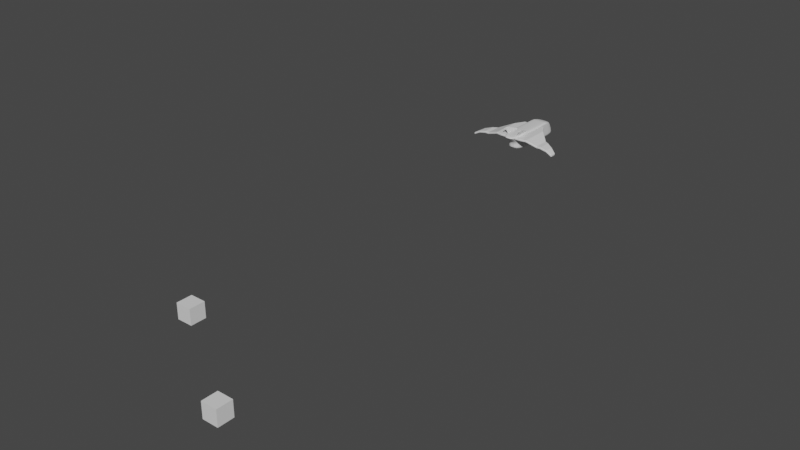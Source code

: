 # Source: LowPolyJet.blend  (saved by Blender 2.93.20; exported with 4.5.12 LTS)
import bpy
from mathutils import Matrix  # noqa: F401  (used for matrix-valued properties, if any)

bpy.ops.wm.read_factory_settings(use_empty=True)
scene = bpy.context.scene
scene.name = 'Scene'

# ---- collections
col_collection = bpy.data.collections.new('Collection'); scene.collection.children.link(col_collection)

# ---- materials (node trees are filled in below, after node groups)
mat_material = bpy.data.materials.new('Material')
mat_material.alpha_threshold = 0.0
mat_material.use_transparent_shadow = False
mat_material.line_color = (0.0, 0.0, 0.0, 1.0)

# ---- material node trees
mat_material.use_nodes = True; mat_material.node_tree.nodes.clear()
_N = mat_material.node_tree.nodes; _L = mat_material.node_tree.links
n0 = _N.new('ShaderNodeOutputMaterial'); n0.name = 'Material Output'; n0.location = (300, 300)
n1 = _N.new('ShaderNodeBsdfPrincipled'); n1.name = 'Principled BSDF'; n1.location = (10, 300)
n1.distribution = 'GGX'
n1.subsurface_method = 'BURLEY'
n1.inputs[2].default_value = 0.4
n1.inputs[3].default_value = 1.45
n1.inputs[27].default_value = (0.0, 0.0, 0.0, 1.0)
n1.inputs[28].default_value = 1.0
_L.new(n1.outputs[0], n0.inputs[0])
n0.is_active_output = True

# ---- world
world_world = bpy.data.worlds.new('World'); scene.world = world_world
world_world.use_nodes = True; world_world.node_tree.nodes.clear()
_N = world_world.node_tree.nodes; _L = world_world.node_tree.links
n0 = _N.new('ShaderNodeOutputWorld'); n0.name = 'World Output'; n0.location = (300, 300)
n1 = _N.new('ShaderNodeBackground'); n1.name = 'Background'; n1.location = (10, 300)
n1.inputs[0].default_value = (0.05088, 0.05088, 0.05088, 1.0)
_L.new(n1.outputs[0], n0.inputs[0])
n0.is_active_output = True
world_world.color = (0.05088, 0.05088, 0.05088)
world_world.use_sun_shadow = False
world_world.sun_shadow_jitter_overblur = 0.0

# ---- meshes
me_cube = bpy.data.meshes.new('Cube')
me_cube.from_pydata([(0.6293, 4.07, 0.7946), (0.6293, 5.091, -0.7369), (0.6293, -0.38, 0.8248), (0.6293, 0.3111, -0.7369), (0.6992, 4.503, 0.6498), (0.6992, -0.7064, 0.6024), (0.6992, 5.184, -0.3578), (0.6992, -0.06648, -0.4023), (0.6992, 2.867, 0.8106), (0.6992, 3.261, -0.771), (0.839, 2.985, 0.5852), (0.839, 3.249, -0.3934), (0.6992, 4.885, 0.3147), (0.6992, -0.1945, 0.134), (0.839, 3.163, 0.1649), (-0.6293, 4.07, 0.7946), (-0.6293, 5.091, -0.7369), (-0.6293, -0.38, 0.8248), (-0.6293, 0.3111, -0.7369), (-0.6992, 4.503, 0.6498), (-0.6992, -0.7064, 0.6024), (-0.6992, 5.184, -0.3578), (-0.6992, -0.06648, -0.4023), (-0.6992, 2.867, 0.8106), (-0.6992, 3.261, -0.771), (-0.839, 2.985, 0.5852), (-0.839, 3.249, -0.3934), (-0.6992, 4.885, 0.3147), (-0.6992, -0.1945, 0.134), (-0.839, 3.163, 0.1649), (-1.863e-09, 5.245, -0.771), (1.863e-09, -0.8343, 0.8509), (0.0, -0.06648, -0.771), (-1.863e-09, 4.062, 0.8118), (-1.863e-09, 4.662, 0.6681), (-2.095e-09, -1.589, 0.6112), (-9.313e-10, -0.8216, -0.4023), (0.0, 5.479, -0.3489), (6.985e-10, 3.261, -0.839), (0.0, 2.847, 0.8497), (-2.095e-09, -0.9751, 0.1358), (-1.863e-09, 5.12, 0.3527), (0.6977, 5.216, -0.5004), (0.6872, 5.211, -0.6128), (0.6614, 5.161, -0.6927), (0.6977, -0.0584, -0.5191), (0.6872, -0.001813, -0.6184), (0.6614, 0.1378, -0.6933), (0.6977, 2.012, 0.8184), (0.6872, 1.05, 0.8256), (0.6614, 0.1827, 0.8278), (0.2064, -0.0584, -0.7702), (0.393, -0.001813, -0.7651), (0.5407, 0.1378, -0.7526), (0.2064, 4.063, 0.8114), (0.393, 4.064, 0.8089), (0.5407, 4.067, 0.8026), (0.6977, 3.973, -0.7702), (0.6872, 4.516, -0.7651), (0.6614, 4.889, -0.7526), (0.6614, 4.145, 0.7757), (0.6872, 4.255, 0.7431), (0.6977, 4.38, 0.7002), (0.6614, -0.5866, 0.8003), (0.6872, -0.7405, 0.754), (0.6977, -0.7706, 0.6873), (0.2076, 4.659, 0.6678), (0.402, 4.642, 0.6658), (0.5703, 4.595, 0.6604), (0.8369, 2.093, 0.5826), (0.8216, 1.08, 0.5869), (0.78, 0.09638, 0.5946), (0.6992, 4.972, 0.1623), (0.6992, 5.055, -0.01144), (0.6992, 5.128, -0.1902), (0.6992, -0.1205, -0.002147), (0.6992, -0.08248, -0.1396), (0.6992, -0.06848, -0.2743), (0.8369, 2.394, -0.3985), (0.8216, 1.481, -0.4012), (0.78, 0.6224, -0.4021), (0.2076, 5.474, -0.3491), (0.402, 5.442, -0.3501), (0.5703, 5.354, -0.3527), (0.6614, 3.987, 0.7996), (0.6872, 3.802, 0.8036), (0.6977, 3.453, 0.8063), (0.6614, 0.7826, -0.7526), (0.6872, 1.531, -0.7651), (0.6977, 2.405, -0.7702), (0.78, 4.345, 0.6332), (0.8216, 4.075, 0.6141), (0.8369, 3.639, 0.5967), (0.78, 4.905, -0.3659), (0.8216, 4.499, -0.3756), (0.8369, 3.953, -0.3853), (0.8369, 3.256, -0.5159), (0.8216, 3.259, -0.6217), (0.78, 3.261, -0.7076), (0.839, 3.196, 0.02849), (0.839, 3.22, -0.1146), (0.839, 3.237, -0.2575), (0.78, 2.886, 0.7741), (0.8216, 2.912, 0.7238), (0.8369, 2.945, 0.6605), (0.2076, 2.847, 0.8491), (0.402, 2.849, 0.8448), (0.5703, 2.855, 0.8332), (0.6992, 4.612, 0.5931), (0.6992, 4.709, 0.524), (0.6992, 4.798, 0.4339), (0.6992, -0.5904, 0.502), (0.6992, -0.4504, 0.3888), (0.6992, -0.3104, 0.2653), (0.839, 3.03, 0.4984), (0.839, 3.077, 0.3998), (0.839, 3.123, 0.2888), (0.78, 4.66, 0.2804), (0.8216, 4.317, 0.2391), (0.8369, 3.828, 0.1982), (0.8369, 2.32, 0.1445), (0.8216, 1.396, 0.1352), (0.78, 0.5167, 0.133), (0.2076, 5.117, 0.3521), (0.402, 5.091, 0.3479), (0.5703, 5.021, 0.3367), (0.5407, 5.161, -0.7526), (0.393, 5.218, -0.7651), (0.2064, 5.241, -0.7702), (0.5407, -0.5886, 0.8368), (0.393, -0.7565, 0.8464), (0.2064, -0.8246, 0.8503), (0.5703, -1.217, 0.6075), (0.402, -1.479, 0.6101), (0.2076, -1.576, 0.6111), (0.5703, -0.503, -0.4023), (0.402, -0.7272, -0.4023), (0.2076, -0.8098, -0.4023), (0.5703, 3.261, -0.8103), (0.402, 3.261, -0.8305), (0.2076, 3.261, -0.838), (0.5703, -0.6458, 0.1351), (0.402, -0.8775, 0.1356), (0.2076, -0.9629, 0.1358), (-6.519e-09, 5.225, 0.1959), (-1.397e-09, 5.324, 0.01441), (1.397e-09, 5.411, -0.1734), (-2.794e-09, -0.8863, -0.001397), (-2.328e-09, -0.8408, -0.1393), (-1.397e-09, -0.824, -0.2742), (0.0, 3.936, 0.8277), (-2.794e-09, 3.75, 0.837), (-4.657e-09, 3.416, 0.8431), (0.0, 4.954, -0.8103), (-4.657e-09, 4.536, -0.8305), (-1.164e-09, 3.976, -0.838), (-6.519e-09, 5.516, -0.4972), (-1.397e-09, 5.504, -0.6161), (3.492e-09, 5.421, -0.7069), (-2.794e-09, -0.8098, -0.5197), (-2.328e-09, -0.7272, -0.6228), (-3.492e-09, -0.503, -0.7078), (-2.794e-09, -1.45, 0.5093), (-2.328e-09, -1.282, 0.3941), (4.657e-10, -1.114, 0.2687), (-6.519e-09, 4.793, 0.6187), (-1.397e-09, 4.909, 0.5563), (-4.657e-10, 5.016, 0.471), (3.492e-09, 4.201, 0.7865), (-1.863e-09, 4.355, 0.7529), (-4.657e-10, 4.513, 0.7128), (-5.588e-09, 2.399, -0.838), (0.0, 1.482, -0.8305), (0.0, 0.6226, -0.8103), (-3.492e-09, -1.357, 0.8181), (1.863e-09, -1.61, 0.7667), (4.657e-10, -1.664, 0.6975), (-3.725e-09, 1.996, 0.8587), (0.0, 0.9887, 0.8658), (0.0, -0.01016, 0.8652), (-0.6977, 5.216, -0.5004), (-0.6872, 5.211, -0.6128), (-0.6614, 5.161, -0.6927), (-0.6977, -0.0584, -0.5191), (-0.6872, -0.001813, -0.6184), (-0.6614, 0.1378, -0.6933), (-0.6977, 2.012, 0.8184), (-0.6872, 1.05, 0.8256), (-0.6614, 0.1827, 0.8278), (-0.2064, -0.0584, -0.7702), (-0.393, -0.001813, -0.7651), (-0.5407, 0.1378, -0.7526), (-0.2064, 4.063, 0.8114), (-0.393, 4.064, 0.8089), (-0.5407, 4.067, 0.8026), (-0.6977, 3.973, -0.7702), (-0.6872, 4.516, -0.7651), (-0.6614, 4.889, -0.7526), (-0.6614, 4.145, 0.7757), (-0.6872, 4.255, 0.7431), (-0.6977, 4.38, 0.7002), (-0.6614, -0.5866, 0.8003), (-0.6872, -0.7405, 0.754), (-0.6977, -0.7706, 0.6873), (-0.2076, 4.659, 0.6678), (-0.402, 4.642, 0.6658), (-0.5703, 4.595, 0.6604), (-0.8369, 2.093, 0.5826), (-0.8216, 1.08, 0.5869), (-0.78, 0.09638, 0.5946), (-0.6992, 4.972, 0.1623), (-0.6992, 5.055, -0.01144), (-0.6992, 5.128, -0.1902), (-0.6992, -0.1205, -0.002147), (-0.6992, -0.08248, -0.1396), (-0.6992, -0.06848, -0.2743), (-0.8369, 2.394, -0.3985), (-0.8216, 1.481, -0.4012), (-0.78, 0.6224, -0.4021), (-0.2076, 5.474, -0.3491), (-0.402, 5.442, -0.3501), (-0.5703, 5.354, -0.3527), (-0.6614, 3.987, 0.7996), (-0.6872, 3.802, 0.8036), (-0.6977, 3.453, 0.8063), (-0.6614, 0.7826, -0.7526), (-0.6872, 1.531, -0.7651), (-0.6977, 2.405, -0.7702), (-0.78, 4.345, 0.6332), (-0.8216, 4.075, 0.6141), (-0.8369, 3.639, 0.5967), (-0.78, 4.905, -0.3659), (-0.8216, 4.499, -0.3756), (-0.8369, 3.953, -0.3853), (-0.8369, 3.256, -0.5159), (-0.8216, 3.259, -0.6217), (-0.78, 3.261, -0.7076), (-0.839, 3.196, 0.02849), (-0.839, 3.22, -0.1146), (-0.839, 3.237, -0.2575), (-0.78, 2.886, 0.7741), (-0.8216, 2.912, 0.7238), (-0.8369, 2.945, 0.6605), (-0.2076, 2.847, 0.8491), (-0.402, 2.849, 0.8448), (-0.5703, 2.855, 0.8332), (-0.6992, 4.612, 0.5931), (-0.6992, 4.709, 0.524), (-0.6992, 4.798, 0.4339), (-0.6992, -0.5904, 0.502), (-0.6992, -0.4504, 0.3888), (-0.6992, -0.3104, 0.2653), (-0.839, 3.03, 0.4984), (-0.839, 3.077, 0.3998), (-0.839, 3.123, 0.2888), (-0.78, 4.66, 0.2804), (-0.8216, 4.317, 0.2391), (-0.8369, 3.828, 0.1982), (-0.8369, 2.32, 0.1445), (-0.8216, 1.396, 0.1352), (-0.78, 0.5167, 0.133), (-0.2076, 5.117, 0.3521), (-0.402, 5.091, 0.3479), (-0.5703, 5.021, 0.3367), (-0.5407, 5.161, -0.7526), (-0.393, 5.218, -0.7651), (-0.2064, 5.241, -0.7702), (-0.5407, -0.5886, 0.8368), (-0.393, -0.7565, 0.8464), (-0.2064, -0.8246, 0.8503), (-0.5703, -1.217, 0.6075), (-0.402, -1.479, 0.6101), (-0.2076, -1.576, 0.6111), (-0.5703, -0.503, -0.4023), (-0.402, -0.7272, -0.4023), (-0.2076, -0.8098, -0.4023), (-0.5703, 3.261, -0.8103), (-0.402, 3.261, -0.8305), (-0.2076, 3.261, -0.838), (-0.5703, -0.6458, 0.1351), (-0.402, -0.8775, 0.1356), (-0.2076, -0.9629, 0.1358), (0.2075, 2.399, -0.8369), (0.4018, 2.401, -0.8295), (0.5694, 2.403, -0.8094), (0.2073, 1.484, -0.8295), (0.3998, 1.494, -0.8223), (0.5634, 1.517, -0.8029), (0.2068, 0.6272, -0.8094), (0.3955, 0.6597, -0.8029), (0.55, 0.7322, -0.7855), (0.8347, 2.054, 0.6623), (0.8195, 2.031, 0.7285), (0.7781, 2.019, 0.7807), (0.8195, 1.034, 0.6693), (0.8047, 1.021, 0.7369), (0.7648, 1.037, 0.7888), (0.7781, 0.04101, 0.6786), (0.7648, 0.04861, 0.7458), (0.7291, 0.124, 0.7949), (0.2075, 4.511, 0.7126), (0.2073, 4.353, 0.7527), (0.2068, 4.2, 0.7863), (0.4018, 4.496, 0.7112), (0.3998, 4.343, 0.7515), (0.3955, 4.196, 0.7845), (0.5694, 4.457, 0.7074), (0.5634, 4.315, 0.7482), (0.55, 4.182, 0.7803), (0.2076, 5.013, 0.4704), (0.2076, 4.906, 0.5558), (0.2076, 4.79, 0.6183), (0.402, 4.989, 0.4664), (0.402, 4.884, 0.5523), (0.402, 4.77, 0.6155), (0.5703, 4.924, 0.4554), (0.5703, 4.825, 0.5427), (0.5703, 4.717, 0.6079), (0.8369, 2.268, 0.2705), (0.8369, 2.208, 0.386), (0.8369, 2.146, 0.4903), (0.8216, 1.325, 0.2632), (0.8216, 1.238, 0.3822), (0.8216, 1.152, 0.4906), (0.78, 0.4215, 0.2628), (0.78, 0.3066, 0.3845), (0.78, 0.1917, 0.4958), (0.7781, 2.403, -0.7073), (0.8195, 2.4, -0.6222), (0.8347, 2.397, -0.5181), (0.7648, 1.517, -0.7044), (0.8047, 1.494, -0.6215), (0.8195, 1.483, -0.5191), (0.7291, 0.7322, -0.6979), (0.7648, 0.6597, -0.6196), (0.7781, 0.6272, -0.5192), (0.2068, 5.417, -0.7065), (0.2073, 5.5, -0.616), (0.2075, 5.511, -0.4972), (0.3955, 5.387, -0.7036), (0.3998, 5.467, -0.6151), (0.4018, 5.478, -0.4975), (0.55, 5.309, -0.6971), (0.5634, 5.38, -0.6134), (0.5694, 5.389, -0.4984), (0.7291, 4.909, -0.6973), (0.7648, 4.933, -0.6151), (0.7781, 4.931, -0.5039), (0.7648, 4.521, -0.704), (0.8047, 4.526, -0.6183), (0.8195, 4.52, -0.5083), (0.7781, 3.974, -0.7071), (0.8195, 3.972, -0.6205), (0.8347, 3.966, -0.5125), (0.78, 4.588, 0.4003), (0.78, 4.515, 0.4947), (0.78, 4.435, 0.5701), (0.8216, 4.262, 0.3601), (0.8216, 4.205, 0.4599), (0.8216, 4.143, 0.543), (0.8369, 3.785, 0.3205), (0.8369, 3.739, 0.4261), (0.8369, 3.691, 0.5173), (0.7781, 4.244, 0.6891), (0.7648, 4.142, 0.7366), (0.7291, 4.052, 0.7737), (0.8195, 3.999, 0.6767), (0.8047, 3.923, 0.73), (0.7648, 3.854, 0.7726), (0.8347, 3.586, 0.666), (0.8195, 3.534, 0.7248), (0.7781, 3.489, 0.7719), (0.2068, 4.953, -0.8094), (0.3955, 4.939, -0.8029), (0.55, 4.91, -0.7855), (0.2073, 4.535, -0.8295), (0.3998, 4.531, -0.8223), (0.5634, 4.522, -0.8029), (0.2075, 3.976, -0.8369), (0.4018, 3.975, -0.8295), (0.5694, 3.974, -0.8094), (0.78, 4.859, -0.2055), (0.78, 4.799, -0.03486), (0.78, 4.731, 0.1318), (0.8216, 4.466, -0.2239), (0.8216, 4.422, -0.0631), (0.8216, 4.371, 0.09509), (0.8369, 3.931, -0.2423), (0.8369, 3.902, -0.09131), (0.8369, 3.867, 0.05853), (0.8369, 2.388, -0.2672), (0.8369, 2.377, -0.1293), (0.8369, 2.356, 0.009722), (0.8216, 1.478, -0.2722), (0.8216, 1.468, -0.1368), (0.8216, 1.443, 0.0005571), (0.78, 0.6206, -0.274), (0.78, 0.6089, -0.1394), (0.78, 0.5775, -0.002301), (0.2076, 5.407, -0.1736), (0.2076, 5.32, 0.014), (0.2076, 5.221, 0.1954), (0.402, 5.376, -0.1755), (0.402, 5.29, 0.01118), (0.402, 5.193, 0.1917), (0.5703, 5.292, -0.1805), (0.5703, 5.211, 0.003504), (0.5703, 5.118, 0.1817), (0.5703, -0.5052, -0.2742), (0.5703, -0.5209, -0.1394), (0.5703, -0.5632, -0.001714), (0.402, -0.7295, -0.2742), (0.402, -0.746, -0.1394), (0.402, -0.7906, -0.001491), (0.2076, -0.8122, -0.2742), (0.2076, -0.8289, -0.1393), (0.2076, -0.8744, -0.001409), (0.55, 3.955, 0.8156), (0.3955, 3.941, 0.8241), (0.2068, 3.937, 0.8273), (0.5634, 3.77, 0.8228), (0.3998, 3.756, 0.8328), (0.2073, 3.75, 0.8364), (0.5694, 3.432, 0.8276), (0.4018, 3.42, 0.8385), (0.2075, 3.416, 0.8425), (0.55, -0.2282, -0.6979), (0.5634, -0.4206, -0.6196), (0.5694, -0.4927, -0.5193), (0.3955, -0.4206, -0.7044), (0.3998, -0.6363, -0.6217), (0.4018, -0.7158, -0.5196), (0.2068, -0.4927, -0.7074), (0.2073, -0.7158, -0.6226), (0.2075, -0.798, -0.5197), (0.5703, -0.7752, 0.2672), (0.5703, -0.9313, 0.3919), (0.5703, -1.087, 0.5062), (0.402, -1.014, 0.2683), (0.402, -1.178, 0.3935), (0.402, -1.343, 0.5084), (0.2076, -1.102, 0.2686), (0.2076, -1.269, 0.394), (0.2076, -1.437, 0.5092), (0.5694, -1.287, 0.6931), (0.5634, -1.243, 0.7605), (0.55, -1.027, 0.8082), (0.4018, -1.552, 0.6961), (0.3998, -1.501, 0.7648), (0.3955, -1.258, 0.8149), (0.2075, -1.65, 0.6973), (0.2073, -1.597, 0.7665), (0.2068, -1.345, 0.8177), (0.5694, 2.005, 0.8417), (0.4018, 1.999, 0.8537), (0.2075, 1.997, 0.8581), (0.5634, 1.032, 0.8486), (0.3998, 1.004, 0.8607), (0.2073, 0.9906, 0.8652), (0.55, 0.1219, 0.8486), (0.3955, 0.03458, 0.8602), (0.2068, -0.004563, 0.8646), (-0.2075, 2.399, -0.8369), (-0.2073, 1.484, -0.8295), (-0.2068, 0.6272, -0.8094), (-0.4018, 2.401, -0.8295), (-0.3998, 1.494, -0.8223), (-0.3955, 0.6597, -0.8029), (-0.5694, 2.403, -0.8094), (-0.5634, 1.517, -0.8029), (-0.55, 0.7322, -0.7855), (-0.8347, 2.054, 0.6623), (-0.8195, 1.034, 0.6693), (-0.7781, 0.04101, 0.6786), (-0.8195, 2.031, 0.7285), (-0.8047, 1.021, 0.7369), (-0.7648, 0.04861, 0.7458), (-0.7781, 2.019, 0.7807), (-0.7648, 1.037, 0.7888), (-0.7291, 0.124, 0.7949), (-0.2075, 4.511, 0.7126), (-0.4018, 4.496, 0.7112), (-0.5694, 4.457, 0.7074), (-0.2073, 4.353, 0.7527), (-0.3998, 4.343, 0.7515), (-0.5634, 4.315, 0.7482), (-0.2068, 4.2, 0.7863), (-0.3955, 4.196, 0.7845), (-0.55, 4.182, 0.7803), (-0.2076, 5.013, 0.4704), (-0.402, 4.989, 0.4664), (-0.5703, 4.924, 0.4554), (-0.2076, 4.906, 0.5558), (-0.402, 4.884, 0.5523), (-0.5703, 4.825, 0.5427), (-0.2076, 4.79, 0.6183), (-0.402, 4.77, 0.6155), (-0.5703, 4.717, 0.6079), (-0.8369, 2.268, 0.2705), (-0.8216, 1.325, 0.2632), (-0.78, 0.4215, 0.2628), (-0.8369, 2.208, 0.386), (-0.8216, 1.238, 0.3822), (-0.78, 0.3066, 0.3845), (-0.8369, 2.146, 0.4903), (-0.8216, 1.152, 0.4906), (-0.78, 0.1917, 0.4958), (-0.7781, 2.403, -0.7073), (-0.7648, 1.517, -0.7044), (-0.7291, 0.7322, -0.6979), (-0.8195, 2.4, -0.6222), (-0.8047, 1.494, -0.6215), (-0.7648, 0.6597, -0.6196), (-0.8347, 2.397, -0.5181), (-0.8195, 1.483, -0.5191), (-0.7781, 0.6272, -0.5192), (-0.2068, 5.417, -0.7065), (-0.3955, 5.387, -0.7036), (-0.55, 5.309, -0.6971), (-0.2073, 5.5, -0.616), (-0.3998, 5.467, -0.6151), (-0.5634, 5.38, -0.6134), (-0.2075, 5.511, -0.4972), (-0.4018, 5.478, -0.4975), (-0.5694, 5.389, -0.4984), (-0.7291, 4.909, -0.6973), (-0.7648, 4.521, -0.704), (-0.7781, 3.974, -0.7071), (-0.7648, 4.933, -0.6151), (-0.8047, 4.526, -0.6183), (-0.8195, 3.972, -0.6205), (-0.7781, 4.931, -0.5039), (-0.8195, 4.52, -0.5083), (-0.8347, 3.966, -0.5125), (-0.78, 4.588, 0.4003), (-0.8216, 4.262, 0.3601), (-0.8369, 3.785, 0.3205), (-0.78, 4.515, 0.4947), (-0.8216, 4.205, 0.4599), (-0.8369, 3.739, 0.4261), (-0.78, 4.435, 0.5701), (-0.8216, 4.143, 0.543), (-0.8369, 3.691, 0.5173), (-0.7781, 4.244, 0.6891), (-0.8195, 3.999, 0.6767), (-0.8347, 3.586, 0.666), (-0.7648, 4.142, 0.7366), (-0.8047, 3.923, 0.73), (-0.8195, 3.534, 0.7248), (-0.7291, 4.052, 0.7737), (-0.7648, 3.854, 0.7726), (-0.7781, 3.489, 0.7719), (-0.2068, 4.953, -0.8094), (-0.2073, 4.535, -0.8295), (-0.2075, 3.976, -0.8369), (-0.3955, 4.939, -0.8029), (-0.3998, 4.531, -0.8223), (-0.4018, 3.975, -0.8295), (-0.55, 4.91, -0.7855), (-0.5634, 4.522, -0.8029), (-0.5694, 3.974, -0.8094), (-0.78, 4.859, -0.2055), (-0.8216, 4.466, -0.2239), (-0.8369, 3.931, -0.2423), (-0.78, 4.799, -0.03486), (-0.8216, 4.422, -0.0631), (-0.8369, 3.902, -0.09131), (-0.78, 4.731, 0.1318), (-0.8216, 4.371, 0.09509), (-0.8369, 3.867, 0.05853), (-0.8369, 2.388, -0.2672), (-0.8216, 1.478, -0.2722), (-0.78, 0.6206, -0.274), (-0.8369, 2.377, -0.1293), (-0.8216, 1.468, -0.1368), (-0.78, 0.6089, -0.1394), (-0.8369, 2.356, 0.009722), (-0.8216, 1.443, 0.0005571), (-0.78, 0.5775, -0.002301), (-0.2076, 5.407, -0.1736), (-0.402, 5.376, -0.1755), (-0.5703, 5.292, -0.1805), (-0.2076, 5.32, 0.014), (-0.402, 5.29, 0.01118), (-0.5703, 5.211, 0.003504), (-0.2076, 5.221, 0.1954), (-0.402, 5.193, 0.1917), (-0.5703, 5.118, 0.1817), (-0.5703, -0.5052, -0.2742), (-0.402, -0.7295, -0.2742), (-0.2076, -0.8122, -0.2742), (-0.5703, -0.5209, -0.1394), (-0.402, -0.746, -0.1394), (-0.2076, -0.8289, -0.1393), (-0.5703, -0.5632, -0.001714), (-0.402, -0.7906, -0.001491), (-0.2076, -0.8744, -0.001409), (-0.55, 3.955, 0.8156), (-0.5634, 3.77, 0.8228), (-0.5694, 3.432, 0.8276), (-0.3955, 3.941, 0.8241), (-0.3998, 3.756, 0.8328), (-0.4018, 3.42, 0.8385), (-0.2068, 3.937, 0.8273), (-0.2073, 3.75, 0.8364), (-0.2075, 3.416, 0.8425), (-0.55, -0.2282, -0.6979), (-0.3955, -0.4206, -0.7044), (-0.2068, -0.4927, -0.7074), (-0.5634, -0.4206, -0.6196), (-0.3998, -0.6363, -0.6217), (-0.2073, -0.7158, -0.6226), (-0.5694, -0.4927, -0.5193), (-0.4018, -0.7158, -0.5196), (-0.2075, -0.798, -0.5197), (-0.5703, -0.7752, 0.2672), (-0.402, -1.014, 0.2683), (-0.2076, -1.102, 0.2686), (-0.5703, -0.9313, 0.3919), (-0.402, -1.178, 0.3935), (-0.2076, -1.269, 0.394), (-0.5703, -1.087, 0.5062), (-0.402, -1.343, 0.5084), (-0.2076, -1.437, 0.5092), (-0.5694, -1.287, 0.6931), (-0.4018, -1.552, 0.6961), (-0.2075, -1.65, 0.6973), (-0.5634, -1.243, 0.7605), (-0.3998, -1.501, 0.7648), (-0.2073, -1.597, 0.7665), (-0.55, -1.027, 0.8082), (-0.3955, -1.258, 0.8149), (-0.2068, -1.345, 0.8177), (-0.5694, 2.005, 0.8417), (-0.5634, 1.032, 0.8486), (-0.55, 0.1219, 0.8486), (-0.4018, 1.999, 0.8537), (-0.3998, 1.004, 0.8607), (-0.3955, 0.03458, 0.8602), (-0.2075, 1.997, 0.8581), (-0.2073, 0.9906, 0.8652), (-0.2068, -0.004563, 0.8646), (0.4523, -0.7815, 0.5415), (0.372, -0.7815, 0.5843), (0.8966, -0.9299, 1.375), (0.8163, -0.9299, 1.417), (0.4523, 1.484, 0.5415), (0.372, 1.484, 0.5843), (0.8966, -0.6547, 1.375), (0.8163, -0.6547, 1.417), (0.7667, -0.9133, 1.324), (0.8469, -0.9133, 1.282), (0.7667, -0.4156, 1.324), (0.8469, -0.4156, 1.282), (0.8966, -1.188, 1.375), (0.8163, -1.188, 1.417), (0.7667, -1.171, 1.324), (0.8469, -1.171, 1.282), (-0.4523, -0.7815, 0.5415), (-0.372, -0.7815, 0.5843), (-0.8966, -0.9299, 1.375), (-0.8163, -0.9299, 1.417), (-0.4523, 1.484, 0.5415), (-0.372, 1.484, 0.5843), (-0.8966, -0.6547, 1.375), (-0.8163, -0.6547, 1.417), (-0.7667, -0.9133, 1.324), (-0.8469, -0.9133, 1.282), (-0.7667, -0.4156, 1.324), (-0.8469, -0.4156, 1.282), (-0.8966, -1.188, 1.375), (-0.8163, -1.188, 1.417), (-0.7667, -1.171, 1.324), (-0.8469, -1.171, 1.282), (1.138, 2.806, 0.7167), (2.897, 0.6965, 0.3329), (1.74, 1.855, 0.7167), (1.138, 2.806, 0.5092), (2.897, 0.6965, 0.1254), (1.74, 1.855, 0.5092), (3.36, 0.442, 0.1254), (3.36, 0.442, 0.3329), (4.035, 0.07027, -0.01834), (4.035, 0.07027, 0.1892), (-1.138, 2.806, 0.7167), (0.0, 2.806, 0.7167), (-2.897, 0.6965, 0.3329), (-1.74, 1.855, 0.7167), (-1.138, 2.806, 0.5092), (0.0, 2.806, 0.5092), (-2.897, 0.6965, 0.1254), (-1.74, 1.855, 0.5092), (-3.36, 0.442, 0.1254), (-3.36, 0.442, 0.3329), (-4.035, 0.07027, -0.01834), (-4.035, 0.07027, 0.1892), (1.146, -1.163, 0.7167), (1.146, -1.206, 0.6724), (1.094, 3.11, 0.6734), (1.159, 3.072, 0.6725), (1.137, 3.058, 0.7167), (2.905, -0.8593, 0.3329), (2.905, -0.9028, 0.2884), (2.897, 0.765, 0.3329), (2.897, 0.8176, 0.2887), (4.631, -0.8594, -0.1196), (4.67, -0.8595, -0.183), (4.627, -0.9028, -0.1621), (4.624, -0.2566, -0.1195), (4.624, -0.2055, -0.1649), (4.662, -0.2708, -0.183), (1.748, -1.102, 0.6723), (1.748, -1.059, 0.7167), (1.739, 2.079, 0.6725), (1.739, 2.026, 0.7167), (1.146, -1.206, 0.5534), (1.146, -1.163, 0.5092), (1.094, 3.11, 0.5524), (1.137, 3.058, 0.5092), (1.159, 3.072, 0.5533), (2.905, -0.9028, 0.17), (2.905, -0.8593, 0.1254), (2.897, 0.8176, 0.1697), (2.897, 0.765, 0.1254), (4.631, -0.8594, -0.3271), (4.627, -0.9028, -0.2795), (4.67, -0.8595, -0.304), (4.624, -0.2566, -0.327), (4.662, -0.2708, -0.304), (4.624, -0.2055, -0.2831), (1.748, -1.059, 0.5092), (1.748, -1.102, 0.5536), (1.739, 2.026, 0.5092), (1.739, 2.079, 0.5534), (4.662, -0.2751, -0.183), (4.624, -0.2539, -0.1195), (4.624, -0.2539, -0.327), (4.662, -0.2751, -0.304), (3.367, -0.8594, 0.3329), (3.368, -0.9028, 0.2883), (3.359, 0.5439, 0.2886), (3.359, 0.4917, 0.3329), (3.368, -0.9028, 0.1701), (3.367, -0.8594, 0.1254), (3.359, 0.4917, 0.1254), (3.359, 0.5439, 0.1698), (4.043, -0.9028, 0.1443), (4.043, -0.8594, 0.1892), (4.043, -0.8594, -0.01834), (4.043, -0.9028, 0.02657), (4.034, 0.1439, 0.1446), (4.035, 0.09202, 0.1892), (4.035, 0.09202, -0.01834), (4.034, 0.1439, 0.02621), (-1.146, -1.206, 0.6724), (-1.146, -1.163, 0.7167), (-1.094, 3.11, 0.6734), (-1.137, 3.058, 0.7167), (-1.159, 3.072, 0.6725), (0.0, -1.206, 0.6724), (0.0, -1.163, 0.7167), (0.0, 3.058, 0.7167), (0.0, 3.11, 0.6734), (-2.905, -0.9028, 0.2884), (-2.905, -0.8593, 0.3329), (-2.897, 0.8176, 0.2887), (-2.897, 0.765, 0.3329), (-4.631, -0.8594, -0.1196), (-4.627, -0.9028, -0.1621), (-4.67, -0.8595, -0.183), (-4.624, -0.2566, -0.1195), (-4.662, -0.2708, -0.183), (-4.624, -0.2055, -0.1649), (-1.748, -1.059, 0.7167), (-1.748, -1.102, 0.6723), (-1.739, 2.026, 0.7167), (-1.739, 2.079, 0.6725), (-1.146, -1.163, 0.5092), (-1.146, -1.206, 0.5534), (-1.094, 3.11, 0.5524), (-1.159, 3.072, 0.5533), (-1.137, 3.058, 0.5092), (0.0, -1.163, 0.5092), (0.0, -1.206, 0.5534), (0.0, 3.11, 0.5524), (0.0, 3.058, 0.5092), (-2.905, -0.8593, 0.1254), (-2.905, -0.9028, 0.17), (-2.897, 0.765, 0.1254), (-2.897, 0.8176, 0.1697), (-4.631, -0.8594, -0.3271), (-4.67, -0.8595, -0.304), (-4.627, -0.9028, -0.2795), (-4.624, -0.2566, -0.327), (-4.624, -0.2055, -0.2831), (-4.662, -0.2708, -0.304), (-1.748, -1.102, 0.5536), (-1.748, -1.059, 0.5092), (-1.739, 2.079, 0.5534), (-1.739, 2.026, 0.5092), (-4.624, -0.2539, -0.1195), (-4.662, -0.2751, -0.183), (-4.662, -0.2751, -0.304), (-4.624, -0.2539, -0.327), (-3.368, -0.9028, 0.2883), (-3.367, -0.8594, 0.3329), (-3.359, 0.4917, 0.3329), (-3.359, 0.5439, 0.2886), (-3.367, -0.8594, 0.1254), (-3.368, -0.9028, 0.1701), (-3.359, 0.5439, 0.1698), (-3.359, 0.4917, 0.1254), (-4.043, -0.8594, 0.1892), (-4.043, -0.9028, 0.1443), (-4.043, -0.9028, 0.02657), (-4.043, -0.8594, -0.01834), (-4.035, 0.09202, 0.1892), (-4.034, 0.1439, 0.1446), (-4.034, 0.1439, 0.02621), (-4.035, 0.09202, -0.01834)], [], [(282, 283, 286, 285), (283, 284, 287, 286), (285, 286, 289, 288), (286, 287, 290, 289), (38, 140, 282, 171), (140, 139, 283, 282), (139, 138, 284, 283), (138, 9, 89, 284), (284, 89, 88, 287), (287, 88, 87, 290), (290, 87, 3, 53), (289, 290, 53, 52), (288, 289, 52, 51), (173, 288, 51, 32), (172, 285, 288, 173), (171, 282, 285, 172), (291, 292, 295, 294), (292, 293, 296, 295), (294, 295, 298, 297), (295, 296, 299, 298), (10, 104, 291, 69), (104, 103, 292, 291), (103, 102, 293, 292), (102, 8, 48, 293), (293, 48, 49, 296), (296, 49, 50, 299), (299, 50, 2, 63), (298, 299, 63, 64), (297, 298, 64, 65), (71, 297, 65, 5), (70, 294, 297, 71), (69, 291, 294, 70), (300, 301, 304, 303), (301, 302, 305, 304), (303, 304, 307, 306), (304, 305, 308, 307), (34, 170, 300, 66), (170, 169, 301, 300), (169, 168, 302, 301), (168, 33, 54, 302), (302, 54, 55, 305), (305, 55, 56, 308), (308, 56, 0, 60), (307, 308, 60, 61), (306, 307, 61, 62), (68, 306, 62, 4), (67, 303, 306, 68), (66, 300, 303, 67), (309, 310, 313, 312), (310, 311, 314, 313), (312, 313, 316, 315), (313, 314, 317, 316), (41, 167, 309, 123), (167, 166, 310, 309), (166, 165, 311, 310), (165, 34, 66, 311), (311, 66, 67, 314), (314, 67, 68, 317), (317, 68, 4, 108), (316, 317, 108, 109), (315, 316, 109, 110), (125, 315, 110, 12), (124, 312, 315, 125), (123, 309, 312, 124), (318, 319, 322, 321), (319, 320, 323, 322), (321, 322, 325, 324), (322, 323, 326, 325), (14, 116, 318, 120), (116, 115, 319, 318), (115, 114, 320, 319), (114, 10, 69, 320), (320, 69, 70, 323), (323, 70, 71, 326), (326, 71, 5, 111), (325, 326, 111, 112), (324, 325, 112, 113), (122, 324, 113, 13), (121, 321, 324, 122), (120, 318, 321, 121), (327, 328, 331, 330), (328, 329, 332, 331), (330, 331, 334, 333), (331, 332, 335, 334), (9, 98, 327, 89), (98, 97, 328, 327), (97, 96, 329, 328), (96, 11, 78, 329), (329, 78, 79, 332), (332, 79, 80, 335), (335, 80, 7, 45), (334, 335, 45, 46), (333, 334, 46, 47), (87, 333, 47, 3), (88, 330, 333, 87), (89, 327, 330, 88), (336, 337, 340, 339), (337, 338, 341, 340), (339, 340, 343, 342), (340, 341, 344, 343), (30, 158, 336, 128), (158, 157, 337, 336), (157, 156, 338, 337), (156, 37, 81, 338), (338, 81, 82, 341), (341, 82, 83, 344), (344, 83, 6, 42), (343, 344, 42, 43), (342, 343, 43, 44), (126, 342, 44, 1), (127, 339, 342, 126), (128, 336, 339, 127), (345, 346, 349, 348), (346, 347, 350, 349), (348, 349, 352, 351), (349, 350, 353, 352), (1, 44, 345, 59), (44, 43, 346, 345), (43, 42, 347, 346), (42, 6, 93, 347), (347, 93, 94, 350), (350, 94, 95, 353), (353, 95, 11, 96), (352, 353, 96, 97), (351, 352, 97, 98), (57, 351, 98, 9), (58, 348, 351, 57), (59, 345, 348, 58), (354, 355, 358, 357), (355, 356, 359, 358), (357, 358, 361, 360), (358, 359, 362, 361), (12, 110, 354, 117), (110, 109, 355, 354), (109, 108, 356, 355), (108, 4, 90, 356), (356, 90, 91, 359), (359, 91, 92, 362), (362, 92, 10, 114), (361, 362, 114, 115), (360, 361, 115, 116), (119, 360, 116, 14), (118, 357, 360, 119), (117, 354, 357, 118), (363, 364, 367, 366), (364, 365, 368, 367), (366, 367, 370, 369), (367, 368, 371, 370), (4, 62, 363, 90), (62, 61, 364, 363), (61, 60, 365, 364), (60, 0, 84, 365), (365, 84, 85, 368), (368, 85, 86, 371), (371, 86, 8, 102), (370, 371, 102, 103), (369, 370, 103, 104), (92, 369, 104, 10), (91, 366, 369, 92), (90, 363, 366, 91), (372, 373, 376, 375), (373, 374, 377, 376), (375, 376, 379, 378), (376, 377, 380, 379), (30, 128, 372, 153), (128, 127, 373, 372), (127, 126, 374, 373), (126, 1, 59, 374), (374, 59, 58, 377), (377, 58, 57, 380), (380, 57, 9, 138), (379, 380, 138, 139), (378, 379, 139, 140), (155, 378, 140, 38), (154, 375, 378, 155), (153, 372, 375, 154), (381, 382, 385, 384), (382, 383, 386, 385), (384, 385, 388, 387), (385, 386, 389, 388), (6, 74, 381, 93), (74, 73, 382, 381), (73, 72, 383, 382), (72, 12, 117, 383), (383, 117, 118, 386), (386, 118, 119, 389), (389, 119, 14, 99), (388, 389, 99, 100), (387, 388, 100, 101), (95, 387, 101, 11), (94, 384, 387, 95), (93, 381, 384, 94), (390, 391, 394, 393), (391, 392, 395, 394), (393, 394, 397, 396), (394, 395, 398, 397), (11, 101, 390, 78), (101, 100, 391, 390), (100, 99, 392, 391), (99, 14, 120, 392), (392, 120, 121, 395), (395, 121, 122, 398), (398, 122, 13, 75), (397, 398, 75, 76), (396, 397, 76, 77), (80, 396, 77, 7), (79, 393, 396, 80), (78, 390, 393, 79), (399, 400, 403, 402), (400, 401, 404, 403), (402, 403, 406, 405), (403, 404, 407, 406), (37, 146, 399, 81), (146, 145, 400, 399), (145, 144, 401, 400), (144, 41, 123, 401), (401, 123, 124, 404), (404, 124, 125, 407), (407, 125, 12, 72), (406, 407, 72, 73), (405, 406, 73, 74), (83, 405, 74, 6), (82, 402, 405, 83), (81, 399, 402, 82), (408, 409, 412, 411), (409, 410, 413, 412), (411, 412, 415, 414), (412, 413, 416, 415), (7, 77, 408, 135), (77, 76, 409, 408), (76, 75, 410, 409), (75, 13, 141, 410), (410, 141, 142, 413), (413, 142, 143, 416), (416, 143, 40, 147), (415, 416, 147, 148), (414, 415, 148, 149), (137, 414, 149, 36), (136, 411, 414, 137), (135, 408, 411, 136), (417, 418, 421, 420), (418, 419, 422, 421), (420, 421, 424, 423), (421, 422, 425, 424), (0, 56, 417, 84), (56, 55, 418, 417), (55, 54, 419, 418), (54, 33, 150, 419), (419, 150, 151, 422), (422, 151, 152, 425), (425, 152, 39, 105), (424, 425, 105, 106), (423, 424, 106, 107), (86, 423, 107, 8), (85, 420, 423, 86), (84, 417, 420, 85), (426, 427, 430, 429), (427, 428, 431, 430), (429, 430, 433, 432), (430, 431, 434, 433), (3, 47, 426, 53), (47, 46, 427, 426), (46, 45, 428, 427), (45, 7, 135, 428), (428, 135, 136, 431), (431, 136, 137, 434), (434, 137, 36, 159), (433, 434, 159, 160), (432, 433, 160, 161), (51, 432, 161, 32), (52, 429, 432, 51), (53, 426, 429, 52), (435, 436, 439, 438), (436, 437, 440, 439), (438, 439, 442, 441), (439, 440, 443, 442), (13, 113, 435, 141), (113, 112, 436, 435), (112, 111, 437, 436), (111, 5, 132, 437), (437, 132, 133, 440), (440, 133, 134, 443), (443, 134, 35, 162), (442, 443, 162, 163), (441, 442, 163, 164), (143, 441, 164, 40), (142, 438, 441, 143), (141, 435, 438, 142), (444, 445, 448, 447), (445, 446, 449, 448), (447, 448, 451, 450), (448, 449, 452, 451), (5, 65, 444, 132), (65, 64, 445, 444), (64, 63, 446, 445), (63, 2, 129, 446), (446, 129, 130, 449), (449, 130, 131, 452), (452, 131, 31, 174), (451, 452, 174, 175), (450, 451, 175, 176), (134, 450, 176, 35), (133, 447, 450, 134), (132, 444, 447, 133), (453, 454, 457, 456), (454, 455, 458, 457), (456, 457, 460, 459), (457, 458, 461, 460), (8, 107, 453, 48), (107, 106, 454, 453), (106, 105, 455, 454), (105, 39, 177, 455), (455, 177, 178, 458), (458, 178, 179, 461), (461, 179, 31, 131), (460, 461, 131, 130), (459, 460, 130, 129), (50, 459, 129, 2), (49, 456, 459, 50), (48, 453, 456, 49), (462, 463, 466, 465), (463, 464, 467, 466), (465, 466, 469, 468), (466, 467, 470, 469), (38, 171, 462, 278), (171, 172, 463, 462), (172, 173, 464, 463), (173, 32, 189, 464), (464, 189, 190, 467), (467, 190, 191, 470), (470, 191, 18, 225), (469, 470, 225, 226), (468, 469, 226, 227), (276, 468, 227, 24), (277, 465, 468, 276), (278, 462, 465, 277), (471, 472, 475, 474), (472, 473, 476, 475), (474, 475, 478, 477), (475, 476, 479, 478), (25, 207, 471, 242), (207, 208, 472, 471), (208, 209, 473, 472), (209, 20, 203, 473), (473, 203, 202, 476), (476, 202, 201, 479), (479, 201, 17, 188), (478, 479, 188, 187), (477, 478, 187, 186), (240, 477, 186, 23), (241, 474, 477, 240), (242, 471, 474, 241), (480, 481, 484, 483), (481, 482, 485, 484), (483, 484, 487, 486), (484, 485, 488, 487), (34, 204, 480, 170), (204, 205, 481, 480), (205, 206, 482, 481), (206, 19, 200, 482), (482, 200, 199, 485), (485, 199, 198, 488), (488, 198, 15, 194), (487, 488, 194, 193), (486, 487, 193, 192), (168, 486, 192, 33), (169, 483, 486, 168), (170, 480, 483, 169), (489, 490, 493, 492), (490, 491, 494, 493), (492, 493, 496, 495), (493, 494, 497, 496), (41, 261, 489, 167), (261, 262, 490, 489), (262, 263, 491, 490), (263, 27, 248, 491), (491, 248, 247, 494), (494, 247, 246, 497), (497, 246, 19, 206), (496, 497, 206, 205), (495, 496, 205, 204), (165, 495, 204, 34), (166, 492, 495, 165), (167, 489, 492, 166), (498, 499, 502, 501), (499, 500, 503, 502), (501, 502, 505, 504), (502, 503, 506, 505), (29, 258, 498, 254), (258, 259, 499, 498), (259, 260, 500, 499), (260, 28, 251, 500), (500, 251, 250, 503), (503, 250, 249, 506), (506, 249, 20, 209), (505, 506, 209, 208), (504, 505, 208, 207), (252, 504, 207, 25), (253, 501, 504, 252), (254, 498, 501, 253), (507, 508, 511, 510), (508, 509, 512, 511), (510, 511, 514, 513), (511, 512, 515, 514), (24, 227, 507, 236), (227, 226, 508, 507), (226, 225, 509, 508), (225, 18, 185, 509), (509, 185, 184, 512), (512, 184, 183, 515), (515, 183, 22, 218), (514, 515, 218, 217), (513, 514, 217, 216), (234, 513, 216, 26), (235, 510, 513, 234), (236, 507, 510, 235), (516, 517, 520, 519), (517, 518, 521, 520), (519, 520, 523, 522), (520, 521, 524, 523), (30, 266, 516, 158), (266, 265, 517, 516), (265, 264, 518, 517), (264, 16, 182, 518), (518, 182, 181, 521), (521, 181, 180, 524), (524, 180, 21, 221), (523, 524, 221, 220), (522, 523, 220, 219), (156, 522, 219, 37), (157, 519, 522, 156), (158, 516, 519, 157), (525, 526, 529, 528), (526, 527, 530, 529), (528, 529, 532, 531), (529, 530, 533, 532), (16, 197, 525, 182), (197, 196, 526, 525), (196, 195, 527, 526), (195, 24, 236, 527), (527, 236, 235, 530), (530, 235, 234, 533), (533, 234, 26, 233), (532, 533, 233, 232), (531, 532, 232, 231), (180, 531, 231, 21), (181, 528, 531, 180), (182, 525, 528, 181), (534, 535, 538, 537), (535, 536, 539, 538), (537, 538, 541, 540), (538, 539, 542, 541), (27, 255, 534, 248), (255, 256, 535, 534), (256, 257, 536, 535), (257, 29, 254, 536), (536, 254, 253, 539), (539, 253, 252, 542), (542, 252, 25, 230), (541, 542, 230, 229), (540, 541, 229, 228), (246, 540, 228, 19), (247, 537, 540, 246), (248, 534, 537, 247), (543, 544, 547, 546), (544, 545, 548, 547), (546, 547, 550, 549), (547, 548, 551, 550), (19, 228, 543, 200), (228, 229, 544, 543), (229, 230, 545, 544), (230, 25, 242, 545), (545, 242, 241, 548), (548, 241, 240, 551), (551, 240, 23, 224), (550, 551, 224, 223), (549, 550, 223, 222), (198, 549, 222, 15), (199, 546, 549, 198), (200, 543, 546, 199), (552, 553, 556, 555), (553, 554, 557, 556), (555, 556, 559, 558), (556, 557, 560, 559), (30, 153, 552, 266), (153, 154, 553, 552), (154, 155, 554, 553), (155, 38, 278, 554), (554, 278, 277, 557), (557, 277, 276, 560), (560, 276, 24, 195), (559, 560, 195, 196), (558, 559, 196, 197), (264, 558, 197, 16), (265, 555, 558, 264), (266, 552, 555, 265), (561, 562, 565, 564), (562, 563, 566, 565), (564, 565, 568, 567), (565, 566, 569, 568), (21, 231, 561, 212), (231, 232, 562, 561), (232, 233, 563, 562), (233, 26, 239, 563), (563, 239, 238, 566), (566, 238, 237, 569), (569, 237, 29, 257), (568, 569, 257, 256), (567, 568, 256, 255), (210, 567, 255, 27), (211, 564, 567, 210), (212, 561, 564, 211), (570, 571, 574, 573), (571, 572, 575, 574), (573, 574, 577, 576), (574, 575, 578, 577), (26, 216, 570, 239), (216, 217, 571, 570), (217, 218, 572, 571), (218, 22, 215, 572), (572, 215, 214, 575), (575, 214, 213, 578), (578, 213, 28, 260), (577, 578, 260, 259), (576, 577, 259, 258), (237, 576, 258, 29), (238, 573, 576, 237), (239, 570, 573, 238), (579, 580, 583, 582), (580, 581, 584, 583), (582, 583, 586, 585), (583, 584, 587, 586), (37, 219, 579, 146), (219, 220, 580, 579), (220, 221, 581, 580), (221, 21, 212, 581), (581, 212, 211, 584), (584, 211, 210, 587), (587, 210, 27, 263), (586, 587, 263, 262), (585, 586, 262, 261), (144, 585, 261, 41), (145, 582, 585, 144), (146, 579, 582, 145), (588, 589, 592, 591), (589, 590, 593, 592), (591, 592, 595, 594), (592, 593, 596, 595), (22, 273, 588, 215), (273, 274, 589, 588), (274, 275, 590, 589), (275, 36, 149, 590), (590, 149, 148, 593), (593, 148, 147, 596), (596, 147, 40, 281), (595, 596, 281, 280), (594, 595, 280, 279), (213, 594, 279, 28), (214, 591, 594, 213), (215, 588, 591, 214), (597, 598, 601, 600), (598, 599, 602, 601), (600, 601, 604, 603), (601, 602, 605, 604), (15, 222, 597, 194), (222, 223, 598, 597), (223, 224, 599, 598), (224, 23, 245, 599), (599, 245, 244, 602), (602, 244, 243, 605), (605, 243, 39, 152), (604, 605, 152, 151), (603, 604, 151, 150), (192, 603, 150, 33), (193, 600, 603, 192), (194, 597, 600, 193), (606, 607, 610, 609), (607, 608, 611, 610), (609, 610, 613, 612), (610, 611, 614, 613), (18, 191, 606, 185), (191, 190, 607, 606), (190, 189, 608, 607), (189, 32, 161, 608), (608, 161, 160, 611), (611, 160, 159, 614), (614, 159, 36, 275), (613, 614, 275, 274), (612, 613, 274, 273), (183, 612, 273, 22), (184, 609, 612, 183), (185, 606, 609, 184), (615, 616, 619, 618), (616, 617, 620, 619), (618, 619, 622, 621), (619, 620, 623, 622), (28, 279, 615, 251), (279, 280, 616, 615), (280, 281, 617, 616), (281, 40, 164, 617), (617, 164, 163, 620), (620, 163, 162, 623), (623, 162, 35, 272), (622, 623, 272, 271), (621, 622, 271, 270), (249, 621, 270, 20), (250, 618, 621, 249), (251, 615, 618, 250), (624, 625, 628, 627), (625, 626, 629, 628), (627, 628, 631, 630), (628, 629, 632, 631), (20, 270, 624, 203), (270, 271, 625, 624), (271, 272, 626, 625), (272, 35, 176, 626), (626, 176, 175, 629), (629, 175, 174, 632), (632, 174, 31, 269), (631, 632, 269, 268), (630, 631, 268, 267), (201, 630, 267, 17), (202, 627, 630, 201), (203, 624, 627, 202), (633, 634, 637, 636), (634, 635, 638, 637), (636, 637, 640, 639), (637, 638, 641, 640), (23, 186, 633, 245), (186, 187, 634, 633), (187, 188, 635, 634), (188, 17, 267, 635), (635, 267, 268, 638), (638, 268, 269, 641), (641, 269, 31, 179), (640, 641, 179, 178), (639, 640, 178, 177), (243, 639, 177, 39), (244, 636, 639, 243), (245, 633, 636, 244), (645, 650, 656, 655), (653, 652, 649, 648), (650, 645, 649, 652), (642, 643, 647, 646), (651, 642, 646, 653), (645, 644, 648, 649), (644, 651, 653, 648), (643, 650, 652, 647), (646, 647, 652, 653), (642, 651, 650, 643), (657, 654, 655, 656), (651, 644, 654, 657), (644, 645, 655, 654), (650, 651, 657, 656), (661, 671, 672, 666), (669, 664, 665, 668), (666, 668, 665, 661), (658, 662, 663, 659), (667, 669, 662, 658), (661, 665, 664, 660), (660, 664, 669, 667), (659, 663, 668, 666), (662, 669, 668, 663), (658, 659, 666, 667), (673, 672, 671, 670), (667, 673, 670, 660), (660, 670, 671, 661), (666, 672, 673, 667), (698, 762, 784, 717), (703, 741, 681, 675), (751, 708, 735, 683), (700, 714, 676, 674), (679, 730, 721, 678), (678, 721, 743, 680), (752, 682, 736, 727), (718, 677, 679, 732), (759, 697, 715, 783), (709, 750, 753, 729), (740, 704, 722, 745), (711, 702, 720, 731), (706, 734, 737, 726), (675, 681, 738, 701), (714, 703, 675, 676), (674, 676, 712, 696), (685, 761, 700, 674), (683, 735, 705, 747), (689, 677, 718, 785), (739, 746, 749, 742), (682, 748, 724, 736), (677, 716, 730, 679), (713, 699, 719, 733), (734, 710, 728, 737), (746, 707, 725, 749), (697, 711, 731, 715), (704, 713, 733, 722), (732, 679, 678, 723), (680, 743, 748, 682), (676, 675, 701, 712), (723, 678, 680, 744), (702, 739, 742, 720), (782, 716, 677, 689), (750, 740, 745, 753), (760, 755, 684, 685), (681, 683, 747, 738), (744, 680, 682, 752), (741, 751, 683, 681), (776, 798, 780, 758), (686, 764, 805, 693), (816, 695, 800, 770), (754, 778, 796, 774), (691, 690, 786, 797), (690, 692, 808, 786), (819, 793, 803, 694), (781, 799, 691, 688), (757, 684, 687, 775), (772, 794, 818, 817), (813, 814, 792, 768), (685, 689, 782, 783, 759, 760), (769, 791, 802, 801), (763, 787, 809, 804), (761, 762, 784, 785, 689, 685), (775, 687, 686, 766), (684, 755, 773, 687), (756, 779, 784, 762), (774, 796, 787, 763), (695, 812, 767, 800), (689, 785, 781, 688), (804, 809, 814, 813), (694, 803, 790, 815), (688, 691, 797, 777), (685, 684, 757, 761), (801, 802, 795, 771), (765, 789, 798, 776), (759, 783, 778, 754), (807, 810, 789, 765), (799, 788, 690, 691), (692, 694, 815, 808), (687, 773, 764, 686), (788, 811, 692, 690), (766, 686, 693, 806), (782, 689, 688, 777), (817, 818, 810, 807), (693, 805, 812, 695), (811, 819, 694, 692), (806, 693, 695, 816), (698, 699, 700), (705, 706, 707), (708, 709, 710), (717, 718, 719), (724, 725, 726), (727, 728, 729), (756, 757, 758), (767, 768, 769), (770, 771, 772), (779, 780, 781), (790, 791, 792), (793, 794, 795), (760, 696, 697, 759), (700, 761, 762, 698), (712, 701, 702, 711), (714, 700, 699, 713), (735, 708, 710, 734), (747, 705, 707, 746), (741, 703, 704, 740), (696, 712, 711, 697), (703, 714, 713, 704), (783, 715, 716, 782), (717, 784, 785, 718), (731, 720, 721, 730), (733, 719, 718, 732), (737, 728, 727, 736), (749, 725, 724, 748), (745, 722, 723, 744), (715, 731, 730, 716), (722, 733, 732, 723), (709, 729, 728, 710), (725, 707, 706, 726), (719, 699, 698, 717), (705, 735, 734, 706), (726, 737, 736, 724), (701, 738, 739, 702), (751, 741, 740, 750), (720, 742, 743, 721), (753, 745, 744, 752), (738, 747, 746, 739), (742, 749, 748, 743), (708, 751, 750, 709), (729, 753, 752, 727), (759, 754, 755, 760), (756, 762, 761, 757), (774, 763, 764, 773), (776, 758, 757, 775), (801, 771, 770, 800), (813, 768, 767, 812), (807, 765, 766, 806), (754, 774, 773, 755), (765, 776, 775, 766), (782, 777, 778, 783), (781, 785, 784, 779), (797, 786, 787, 796), (799, 781, 780, 798), (803, 793, 795, 802), (815, 790, 792, 814), (811, 788, 789, 810), (777, 797, 796, 778), (788, 799, 798, 789), (771, 795, 794, 772), (791, 769, 768, 792), (779, 756, 758, 780), (769, 801, 800, 767), (790, 803, 802, 791), (763, 804, 805, 764), (817, 807, 806, 816), (786, 808, 809, 787), (819, 811, 810, 818), (804, 813, 812, 805), (808, 815, 814, 809), (772, 817, 816, 770), (793, 819, 818, 794), (760, 685, 674, 696)])
_uv = me_cube.uv_layers.new(name='UVMap')
_uv.uv.foreach_set('vector', [0.2811, 0.5816, 0.3112, 0.5867, 0.3114, 0.6361, 0.2811, 0.6344, 0.3112, 0.5867, 0.3393, 0.5886, 0.3399, 0.6367, 0.3114, 0.6361, 0.2811, 0.6344, 0.3114, 0.6361, 0.3119, 0.6916, 0.2812, 0.6914, 0.3114, 0.6361, 0.3399, 0.6367, 0.3414, 0.6916, 0.3119, 0.6916, 0.25, 0.5145, 0.2811, 0.5402, 0.2811, 0.5816, 0.25, 0.5733, 0.2811, 0.5402, 0.3112, 0.5482, 0.3112, 0.5867, 0.2811, 0.5816, 0.3112, 0.5482, 0.3392, 0.5509, 0.3393, 0.5886, 0.3112, 0.5867, 0.3392, 0.5509, 0.3643, 0.5513, 0.3644, 0.5888, 0.3393, 0.5886, 0.3393, 0.5886, 0.3644, 0.5888, 0.3652, 0.6365, 0.3399, 0.6367, 0.3399, 0.6367, 0.3652, 0.6365, 0.3675, 0.6905, 0.3414, 0.6916, 0.3414, 0.6916, 0.3675, 0.6905, 0.375, 0.75, 0.3438, 0.75, 0.3119, 0.6916, 0.3414, 0.6916, 0.3438, 0.75, 0.3125, 0.75, 0.2812, 0.6914, 0.3119, 0.6916, 0.3125, 0.75, 0.2813, 0.75, 0.25, 0.6911, 0.2812, 0.6914, 0.2813, 0.75, 0.25, 0.75, 0.25, 0.6322, 0.2811, 0.6344, 0.2812, 0.6914, 0.25, 0.6911, 0.25, 0.5733, 0.2811, 0.5816, 0.2811, 0.6344, 0.25, 0.6322, 0.5954, 0.5886, 0.6077, 0.5887, 0.6074, 0.6349, 0.5954, 0.6346, 0.6077, 0.5887, 0.6217, 0.5887, 0.621, 0.6357, 0.6074, 0.6349, 0.5954, 0.6346, 0.6074, 0.6349, 0.6068, 0.685, 0.5953, 0.6841, 0.6074, 0.6349, 0.621, 0.6357, 0.619, 0.6875, 0.6068, 0.685, 0.5831, 0.5513, 0.5954, 0.5513, 0.5954, 0.5886, 0.5831, 0.5886, 0.5954, 0.5513, 0.6077, 0.5513, 0.6077, 0.5887, 0.5954, 0.5886, 0.6077, 0.5513, 0.6218, 0.5513, 0.6217, 0.5887, 0.6077, 0.5887, 0.6218, 0.5513, 0.6397, 0.5513, 0.6395, 0.5888, 0.6217, 0.5887, 0.6217, 0.5887, 0.6395, 0.5888, 0.6384, 0.6365, 0.621, 0.6357, 0.621, 0.6357, 0.6384, 0.6365, 0.6352, 0.6905, 0.619, 0.6875, 0.619, 0.6875, 0.6352, 0.6905, 0.625, 0.75, 0.6166, 0.7371, 0.6068, 0.685, 0.619, 0.6875, 0.6166, 0.7371, 0.6062, 0.7331, 0.5953, 0.6841, 0.6068, 0.685, 0.6062, 0.7331, 0.5952, 0.7318, 0.5831, 0.6839, 0.5953, 0.6841, 0.5952, 0.7318, 0.5831, 0.7316, 0.5831, 0.6345, 0.5954, 0.6346, 0.5953, 0.6841, 0.5831, 0.6839, 0.5831, 0.5886, 0.5954, 0.5886, 0.5954, 0.6346, 0.5831, 0.6345, 0.5961, 0.406, 0.6062, 0.406, 0.606, 0.4356, 0.5955, 0.4352, 0.6062, 0.406, 0.6157, 0.4061, 0.6157, 0.4364, 0.606, 0.4356, 0.5955, 0.4352, 0.606, 0.4356, 0.6059, 0.4621, 0.5952, 0.4611, 0.606, 0.4356, 0.6157, 0.4364, 0.6157, 0.4646, 0.6059, 0.4621, 0.5879, 0.375, 0.5972, 0.375, 0.5961, 0.406, 0.5846, 0.406, 0.5972, 0.375, 0.6065, 0.375, 0.6062, 0.406, 0.5961, 0.406, 0.6065, 0.375, 0.6157, 0.375, 0.6157, 0.4061, 0.6062, 0.406, 0.6157, 0.375, 0.625, 0.375, 0.625, 0.4063, 0.6157, 0.4061, 0.6157, 0.4061, 0.625, 0.4063, 0.625, 0.4375, 0.6157, 0.4364, 0.6157, 0.4364, 0.625, 0.4375, 0.625, 0.4688, 0.6157, 0.4646, 0.6157, 0.4646, 0.625, 0.4688, 0.625, 0.5, 0.6166, 0.4871, 0.6059, 0.4621, 0.6157, 0.4646, 0.6166, 0.4871, 0.6062, 0.4831, 0.5952, 0.4611, 0.6059, 0.4621, 0.6062, 0.4831, 0.5952, 0.4818, 0.5832, 0.461, 0.5952, 0.4611, 0.5952, 0.4818, 0.5831, 0.4816, 0.5835, 0.4352, 0.5955, 0.4352, 0.5952, 0.4611, 0.5832, 0.461, 0.5846, 0.406, 0.5961, 0.406, 0.5955, 0.4352, 0.5835, 0.4352, 0.5377, 0.406, 0.5545, 0.406, 0.5541, 0.4352, 0.5372, 0.4352, 0.5545, 0.406, 0.5703, 0.406, 0.5697, 0.4352, 0.5541, 0.4352, 0.5372, 0.4352, 0.5541, 0.4352, 0.554, 0.461, 0.537, 0.461, 0.5541, 0.4352, 0.5697, 0.4352, 0.5694, 0.461, 0.554, 0.461, 0.522, 0.375, 0.5385, 0.375, 0.5377, 0.406, 0.5197, 0.406, 0.5385, 0.375, 0.555, 0.375, 0.5545, 0.406, 0.5377, 0.406, 0.555, 0.375, 0.5714, 0.375, 0.5703, 0.406, 0.5545, 0.406, 0.5714, 0.375, 0.5879, 0.375, 0.5846, 0.406, 0.5703, 0.406, 0.5703, 0.406, 0.5846, 0.406, 0.5835, 0.4352, 0.5697, 0.4352, 0.5697, 0.4352, 0.5835, 0.4352, 0.5832, 0.461, 0.5694, 0.461, 0.5694, 0.461, 0.5832, 0.461, 0.5831, 0.4816, 0.5694, 0.4816, 0.554, 0.461, 0.5694, 0.461, 0.5694, 0.4816, 0.554, 0.4816, 0.537, 0.461, 0.554, 0.461, 0.554, 0.4816, 0.537, 0.4816, 0.5187, 0.461, 0.537, 0.461, 0.537, 0.4816, 0.5186, 0.4816, 0.5189, 0.4352, 0.5372, 0.4352, 0.537, 0.461, 0.5187, 0.461, 0.5197, 0.406, 0.5377, 0.406, 0.5372, 0.4352, 0.5189, 0.4352, 0.537, 0.5886, 0.554, 0.5886, 0.554, 0.6345, 0.537, 0.6345, 0.554, 0.5886, 0.5694, 0.5886, 0.5694, 0.6345, 0.554, 0.6345, 0.537, 0.6345, 0.554, 0.6345, 0.554, 0.6839, 0.537, 0.6839, 0.554, 0.6345, 0.5694, 0.6345, 0.5694, 0.6839, 0.554, 0.6839, 0.5186, 0.5513, 0.537, 0.5513, 0.537, 0.5886, 0.5186, 0.5886, 0.537, 0.5513, 0.554, 0.5513, 0.554, 0.5886, 0.537, 0.5886, 0.554, 0.5513, 0.5694, 0.5513, 0.5694, 0.5886, 0.554, 0.5886, 0.5694, 0.5513, 0.5831, 0.5513, 0.5831, 0.5886, 0.5694, 0.5886, 0.5694, 0.5886, 0.5831, 0.5886, 0.5831, 0.6345, 0.5694, 0.6345, 0.5694, 0.6345, 0.5831, 0.6345, 0.5831, 0.6839, 0.5694, 0.6839, 0.5694, 0.6839, 0.5831, 0.6839, 0.5831, 0.7316, 0.5694, 0.7316, 0.554, 0.6839, 0.5694, 0.6839, 0.5694, 0.7316, 0.554, 0.7316, 0.537, 0.6839, 0.554, 0.6839, 0.554, 0.7316, 0.537, 0.7316, 0.5186, 0.6839, 0.537, 0.6839, 0.537, 0.7316, 0.5186, 0.7316, 0.5186, 0.6345, 0.537, 0.6345, 0.537, 0.6839, 0.5186, 0.6839, 0.5186, 0.5886, 0.537, 0.5886, 0.537, 0.6345, 0.5186, 0.6345, 0.3858, 0.5887, 0.4046, 0.5887, 0.4048, 0.6349, 0.3864, 0.6357, 0.4046, 0.5887, 0.4223, 0.5886, 0.4223, 0.6346, 0.4048, 0.6349, 0.3864, 0.6357, 0.4048, 0.6349, 0.4053, 0.685, 0.3878, 0.6875, 0.4048, 0.6349, 0.4223, 0.6346, 0.4223, 0.6841, 0.4053, 0.685, 0.3643, 0.5513, 0.3858, 0.5513, 0.3858, 0.5887, 0.3644, 0.5888, 0.3858, 0.5513, 0.4046, 0.5513, 0.4046, 0.5887, 0.3858, 0.5887, 0.4046, 0.5513, 0.4223, 0.5513, 0.4223, 0.5886, 0.4046, 0.5887, 0.4223, 0.5513, 0.4401, 0.5513, 0.4401, 0.5886, 0.4223, 0.5886, 0.4223, 0.5886, 0.4401, 0.5886, 0.4401, 0.6345, 0.4223, 0.6346, 0.4223, 0.6346, 0.4401, 0.6345, 0.4401, 0.6839, 0.4223, 0.6841, 0.4223, 0.6841, 0.4401, 0.6839, 0.4401, 0.7316, 0.4224, 0.7318, 0.4053, 0.685, 0.4223, 0.6841, 0.4224, 0.7318, 0.4057, 0.7331, 0.3878, 0.6875, 0.4053, 0.685, 0.4057, 0.7331, 0.3896, 0.7371, 0.3675, 0.6905, 0.3878, 0.6875, 0.3896, 0.7371, 0.375, 0.75, 0.3652, 0.6365, 0.3864, 0.6357, 0.3878, 0.6875, 0.3675, 0.6905, 0.3644, 0.5888, 0.3858, 0.5887, 0.3864, 0.6357, 0.3652, 0.6365, 0.3902, 0.4061, 0.4057, 0.406, 0.4059, 0.4356, 0.3903, 0.4364, 0.4057, 0.406, 0.4216, 0.406, 0.4222, 0.4352, 0.4059, 0.4356, 0.3903, 0.4364, 0.4059, 0.4356, 0.4059, 0.4621, 0.3902, 0.4646, 0.4059, 0.4356, 0.4222, 0.4352, 0.4224, 0.4611, 0.4059, 0.4621, 0.375, 0.375, 0.3902, 0.375, 0.3902, 0.4061, 0.375, 0.4063, 0.3902, 0.375, 0.4054, 0.375, 0.4057, 0.406, 0.3902, 0.4061, 0.4054, 0.375, 0.4206, 0.375, 0.4216, 0.406, 0.4057, 0.406, 0.4206, 0.375, 0.4358, 0.375, 0.4388, 0.406, 0.4216, 0.406, 0.4216, 0.406, 0.4388, 0.406, 0.4397, 0.4352, 0.4222, 0.4352, 0.4222, 0.4352, 0.4397, 0.4352, 0.44, 0.461, 0.4224, 0.4611, 0.4224, 0.4611, 0.44, 0.461, 0.4401, 0.4816, 0.4224, 0.4818, 0.4059, 0.4621, 0.4224, 0.4611, 0.4224, 0.4818, 0.4057, 0.4831, 0.3902, 0.4646, 0.4059, 0.4621, 0.4057, 0.4831, 0.3896, 0.4871, 0.375, 0.4688, 0.3902, 0.4646, 0.3896, 0.4871, 0.375, 0.5, 0.375, 0.4375, 0.3903, 0.4364, 0.3902, 0.4646, 0.375, 0.4688, 0.375, 0.4063, 0.3902, 0.4061, 0.3903, 0.4364, 0.375, 0.4375, 0.3878, 0.5, 0.4053, 0.4975, 0.4048, 0.5099, 0.3864, 0.5107, 0.4053, 0.4975, 0.4223, 0.4966, 0.4223, 0.5096, 0.4048, 0.5099, 0.3864, 0.5107, 0.4048, 0.5099, 0.4046, 0.5262, 0.3858, 0.5262, 0.4048, 0.5099, 0.4223, 0.5096, 0.4223, 0.5261, 0.4046, 0.5262, 0.375, 0.5, 0.3896, 0.4871, 0.3878, 0.5, 0.3675, 0.503, 0.3896, 0.4871, 0.4057, 0.4831, 0.4053, 0.4975, 0.3878, 0.5, 0.4057, 0.4831, 0.4224, 0.4818, 0.4223, 0.4966, 0.4053, 0.4975, 0.4224, 0.4818, 0.4401, 0.4816, 0.4401, 0.4964, 0.4223, 0.4966, 0.4223, 0.4966, 0.4401, 0.4964, 0.4401, 0.5095, 0.4223, 0.5096, 0.4223, 0.5096, 0.4401, 0.5095, 0.4401, 0.5261, 0.4223, 0.5261, 0.4223, 0.5261, 0.4401, 0.5261, 0.4401, 0.5513, 0.4223, 0.5513, 0.4046, 0.5262, 0.4223, 0.5261, 0.4223, 0.5513, 0.4046, 0.5513, 0.3858, 0.5262, 0.4046, 0.5262, 0.4046, 0.5513, 0.3858, 0.5513, 0.3644, 0.5263, 0.3858, 0.5262, 0.3858, 0.5513, 0.3643, 0.5513, 0.3652, 0.5115, 0.3864, 0.5107, 0.3858, 0.5262, 0.3644, 0.5263, 0.3675, 0.503, 0.3878, 0.5, 0.3864, 0.5107, 0.3652, 0.5115, 0.537, 0.4964, 0.554, 0.4964, 0.554, 0.5095, 0.537, 0.5095, 0.554, 0.4964, 0.5694, 0.4964, 0.5694, 0.5095, 0.554, 0.5095, 0.537, 0.5095, 0.554, 0.5095, 0.554, 0.5261, 0.537, 0.5261, 0.554, 0.5095, 0.5694, 0.5095, 0.5694, 0.5261, 0.554, 0.5261, 0.5186, 0.4816, 0.537, 0.4816, 0.537, 0.4964, 0.5186, 0.4964, 0.537, 0.4816, 0.554, 0.4816, 0.554, 0.4964, 0.537, 0.4964, 0.554, 0.4816, 0.5694, 0.4816, 0.5694, 0.4964, 0.554, 0.4964, 0.5694, 0.4816, 0.5831, 0.4816, 0.5831, 0.4964, 0.5694, 0.4964, 0.5694, 0.4964, 0.5831, 0.4964, 0.5831, 0.5095, 0.5694, 0.5095, 0.5694, 0.5095, 0.5831, 0.5095, 0.5831, 0.5261, 0.5694, 0.5261, 0.5694, 0.5261, 0.5831, 0.5261, 0.5831, 0.5513, 0.5694, 0.5513, 0.554, 0.5261, 0.5694, 0.5261, 0.5694, 0.5513, 0.554, 0.5513, 0.537, 0.5261, 0.554, 0.5261, 0.554, 0.5513, 0.537, 0.5513, 0.5186, 0.5261, 0.537, 0.5261, 0.537, 0.5513, 0.5186, 0.5513, 0.5186, 0.5095, 0.537, 0.5095, 0.537, 0.5261, 0.5186, 0.5261, 0.5186, 0.4964, 0.537, 0.4964, 0.537, 0.5095, 0.5186, 0.5095, 0.5953, 0.4966, 0.6068, 0.4975, 0.6074, 0.5099, 0.5954, 0.5096, 0.6068, 0.4975, 0.619, 0.5, 0.621, 0.5107, 0.6074, 0.5099, 0.5954, 0.5096, 0.6074, 0.5099, 0.6077, 0.5262, 0.5954, 0.5261, 0.6074, 0.5099, 0.621, 0.5107, 0.6217, 0.5262, 0.6077, 0.5262, 0.5831, 0.4816, 0.5952, 0.4818, 0.5953, 0.4966, 0.5831, 0.4964, 0.5952, 0.4818, 0.6062, 0.4831, 0.6068, 0.4975, 0.5953, 0.4966, 0.6062, 0.4831, 0.6166, 0.4871, 0.619, 0.5, 0.6068, 0.4975, 0.6166, 0.4871, 0.625, 0.5, 0.6352, 0.503, 0.619, 0.5, 0.619, 0.5, 0.6352, 0.503, 0.6384, 0.5115, 0.621, 0.5107, 0.621, 0.5107, 0.6384, 0.5115, 0.6395, 0.5263, 0.6217, 0.5262, 0.6217, 0.5262, 0.6395, 0.5263, 0.6397, 0.5513, 0.6218, 0.5513, 0.6077, 0.5262, 0.6217, 0.5262, 0.6218, 0.5513, 0.6077, 0.5513, 0.5954, 0.5261, 0.6077, 0.5262, 0.6077, 0.5513, 0.5954, 0.5513, 0.5831, 0.5261, 0.5954, 0.5261, 0.5954, 0.5513, 0.5831, 0.5513, 0.5831, 0.5095, 0.5954, 0.5096, 0.5954, 0.5261, 0.5831, 0.5261, 0.5831, 0.4964, 0.5953, 0.4966, 0.5954, 0.5096, 0.5831, 0.5095, 0.2812, 0.5039, 0.3119, 0.5041, 0.3114, 0.5111, 0.2811, 0.5094, 0.3119, 0.5041, 0.3414, 0.5041, 0.3399, 0.5117, 0.3114, 0.5111, 0.2811, 0.5094, 0.3114, 0.5111, 0.3112, 0.5242, 0.2811, 0.5191, 0.3114, 0.5111, 0.3399, 0.5117, 0.3393, 0.5261, 0.3112, 0.5242, 0.25, 0.5, 0.2813, 0.5, 0.2812, 0.5039, 0.25, 0.5036, 0.2813, 0.5, 0.3125, 0.5, 0.3119, 0.5041, 0.2812, 0.5039, 0.3125, 0.5, 0.3438, 0.5, 0.3414, 0.5041, 0.3119, 0.5041, 0.3438, 0.5, 0.375, 0.5, 0.3675, 0.503, 0.3414, 0.5041, 0.3414, 0.5041, 0.3675, 0.503, 0.3652, 0.5115, 0.3399, 0.5117, 0.3399, 0.5117, 0.3652, 0.5115, 0.3644, 0.5263, 0.3393, 0.5261, 0.3393, 0.5261, 0.3644, 0.5263, 0.3643, 0.5513, 0.3392, 0.5509, 0.3112, 0.5242, 0.3393, 0.5261, 0.3392, 0.5509, 0.3112, 0.5482, 0.2811, 0.5191, 0.3112, 0.5242, 0.3112, 0.5482, 0.2811, 0.5402, 0.25, 0.5108, 0.2811, 0.5191, 0.2811, 0.5402, 0.25, 0.5145, 0.25, 0.5072, 0.2811, 0.5094, 0.2811, 0.5191, 0.25, 0.5108, 0.25, 0.5036, 0.2812, 0.5039, 0.2811, 0.5094, 0.25, 0.5072, 0.4591, 0.4964, 0.479, 0.4964, 0.479, 0.5095, 0.4591, 0.5095, 0.479, 0.4964, 0.4991, 0.4964, 0.4991, 0.5095, 0.479, 0.5095, 0.4591, 0.5095, 0.479, 0.5095, 0.479, 0.5261, 0.4591, 0.5261, 0.479, 0.5095, 0.4991, 0.5095, 0.4991, 0.5261, 0.479, 0.5261, 0.4401, 0.4816, 0.4591, 0.4816, 0.4591, 0.4964, 0.4401, 0.4964, 0.4591, 0.4816, 0.479, 0.4816, 0.479, 0.4964, 0.4591, 0.4964, 0.479, 0.4816, 0.4991, 0.4816, 0.4991, 0.4964, 0.479, 0.4964, 0.4991, 0.4816, 0.5186, 0.4816, 0.5186, 0.4964, 0.4991, 0.4964, 0.4991, 0.4964, 0.5186, 0.4964, 0.5186, 0.5095, 0.4991, 0.5095, 0.4991, 0.5095, 0.5186, 0.5095, 0.5186, 0.5261, 0.4991, 0.5261, 0.4991, 0.5261, 0.5186, 0.5261, 0.5186, 0.5513, 0.4991, 0.5513, 0.479, 0.5261, 0.4991, 0.5261, 0.4991, 0.5513, 0.479, 0.5513, 0.4591, 0.5261, 0.479, 0.5261, 0.479, 0.5513, 0.4591, 0.5513, 0.4401, 0.5261, 0.4591, 0.5261, 0.4591, 0.5513, 0.4401, 0.5513, 0.4401, 0.5095, 0.4591, 0.5095, 0.4591, 0.5261, 0.4401, 0.5261, 0.4401, 0.4964, 0.4591, 0.4964, 0.4591, 0.5095, 0.4401, 0.5095, 0.4591, 0.5886, 0.479, 0.5886, 0.479, 0.6345, 0.4591, 0.6345, 0.479, 0.5886, 0.4991, 0.5886, 0.4991, 0.6345, 0.479, 0.6345, 0.4591, 0.6345, 0.479, 0.6345, 0.479, 0.6839, 0.4591, 0.6839, 0.479, 0.6345, 0.4991, 0.6345, 0.4991, 0.6839, 0.479, 0.6839, 0.4401, 0.5513, 0.4591, 0.5513, 0.4591, 0.5886, 0.4401, 0.5886, 0.4591, 0.5513, 0.479, 0.5513, 0.479, 0.5886, 0.4591, 0.5886, 0.479, 0.5513, 0.4991, 0.5513, 0.4991, 0.5886, 0.479, 0.5886, 0.4991, 0.5513, 0.5186, 0.5513, 0.5186, 0.5886, 0.4991, 0.5886, 0.4991, 0.5886, 0.5186, 0.5886, 0.5186, 0.6345, 0.4991, 0.6345, 0.4991, 0.6345, 0.5186, 0.6345, 0.5186, 0.6839, 0.4991, 0.6839, 0.4991, 0.6839, 0.5186, 0.6839, 0.5186, 0.7316, 0.4991, 0.7316, 0.479, 0.6839, 0.4991, 0.6839, 0.4991, 0.7316, 0.479, 0.7316, 0.4591, 0.6839, 0.479, 0.6839, 0.479, 0.7316, 0.4591, 0.7316, 0.4401, 0.6839, 0.4591, 0.6839, 0.4591, 0.7316, 0.4401, 0.7316, 0.4401, 0.6345, 0.4591, 0.6345, 0.4591, 0.6839, 0.4401, 0.6839, 0.4401, 0.5886, 0.4591, 0.5886, 0.4591, 0.6345, 0.4401, 0.6345, 0.4583, 0.406, 0.479, 0.406, 0.479, 0.4352, 0.4589, 0.4352, 0.479, 0.406, 0.4998, 0.406, 0.4993, 0.4352, 0.479, 0.4352, 0.4589, 0.4352, 0.479, 0.4352, 0.479, 0.461, 0.4591, 0.461, 0.479, 0.4352, 0.4993, 0.4352, 0.4991, 0.461, 0.479, 0.461, 0.4358, 0.375, 0.4574, 0.375, 0.4583, 0.406, 0.4388, 0.406, 0.4574, 0.375, 0.4789, 0.375, 0.479, 0.406, 0.4583, 0.406, 0.4789, 0.375, 0.5005, 0.375, 0.4998, 0.406, 0.479, 0.406, 0.5005, 0.375, 0.522, 0.375, 0.5197, 0.406, 0.4998, 0.406, 0.4998, 0.406, 0.5197, 0.406, 0.5189, 0.4352, 0.4993, 0.4352, 0.4993, 0.4352, 0.5189, 0.4352, 0.5187, 0.461, 0.4991, 0.461, 0.4991, 0.461, 0.5187, 0.461, 0.5186, 0.4816, 0.4991, 0.4816, 0.479, 0.461, 0.4991, 0.461, 0.4991, 0.4816, 0.479, 0.4816, 0.4591, 0.461, 0.479, 0.461, 0.479, 0.4816, 0.4591, 0.4816, 0.44, 0.461, 0.4591, 0.461, 0.4591, 0.4816, 0.4401, 0.4816, 0.4397, 0.4352, 0.4589, 0.4352, 0.4591, 0.461, 0.44, 0.461, 0.4388, 0.406, 0.4583, 0.406, 0.4589, 0.4352, 0.4397, 0.4352, 0.4591, 0.7735, 0.479, 0.7735, 0.479, 0.8102, 0.4589, 0.8102, 0.479, 0.7735, 0.4991, 0.7735, 0.4993, 0.8102, 0.479, 0.8102, 0.4589, 0.8102, 0.479, 0.8102, 0.479, 0.8435, 0.4583, 0.8435, 0.479, 0.8102, 0.4993, 0.8102, 0.4998, 0.8435, 0.479, 0.8435, 0.4401, 0.7316, 0.4591, 0.7316, 0.4591, 0.7735, 0.44, 0.7735, 0.4591, 0.7316, 0.479, 0.7316, 0.479, 0.7735, 0.4591, 0.7735, 0.479, 0.7316, 0.4991, 0.7316, 0.4991, 0.7735, 0.479, 0.7735, 0.4991, 0.7316, 0.5186, 0.7316, 0.5187, 0.7735, 0.4991, 0.7735, 0.4991, 0.7735, 0.5187, 0.7735, 0.5189, 0.8102, 0.4993, 0.8102, 0.4993, 0.8102, 0.5189, 0.8102, 0.5197, 0.8435, 0.4998, 0.8435, 0.4998, 0.8435, 0.5197, 0.8435, 0.522, 0.875, 0.5005, 0.875, 0.479, 0.8435, 0.4998, 0.8435, 0.5005, 0.875, 0.4789, 0.875, 0.4583, 0.8435, 0.479, 0.8435, 0.4789, 0.875, 0.4574, 0.875, 0.4388, 0.8435, 0.4583, 0.8435, 0.4574, 0.875, 0.4358, 0.875, 0.4397, 0.8102, 0.4589, 0.8102, 0.4583, 0.8435, 0.4388, 0.8435, 0.44, 0.7735, 0.4591, 0.7735, 0.4589, 0.8102, 0.4397, 0.8102, 0.6595, 0.5041, 0.6884, 0.5041, 0.689, 0.5111, 0.6616, 0.5117, 0.6884, 0.5041, 0.7189, 0.5039, 0.7189, 0.5094, 0.689, 0.5111, 0.6616, 0.5117, 0.689, 0.5111, 0.6893, 0.5242, 0.6623, 0.5261, 0.689, 0.5111, 0.7189, 0.5094, 0.719, 0.5191, 0.6893, 0.5242, 0.625, 0.5, 0.6563, 0.5, 0.6595, 0.5041, 0.6352, 0.503, 0.6563, 0.5, 0.6875, 0.5, 0.6884, 0.5041, 0.6595, 0.5041, 0.6875, 0.5, 0.7188, 0.5, 0.7189, 0.5039, 0.6884, 0.5041, 0.7188, 0.5, 0.75, 0.5, 0.75, 0.5036, 0.7189, 0.5039, 0.7189, 0.5039, 0.75, 0.5036, 0.75, 0.5072, 0.7189, 0.5094, 0.7189, 0.5094, 0.75, 0.5072, 0.75, 0.5108, 0.719, 0.5191, 0.719, 0.5191, 0.75, 0.5108, 0.75, 0.5145, 0.719, 0.5402, 0.6893, 0.5242, 0.719, 0.5191, 0.719, 0.5402, 0.6893, 0.5482, 0.6623, 0.5261, 0.6893, 0.5242, 0.6893, 0.5482, 0.6624, 0.5509, 0.6395, 0.5263, 0.6623, 0.5261, 0.6624, 0.5509, 0.6397, 0.5513, 0.6384, 0.5115, 0.6616, 0.5117, 0.6623, 0.5261, 0.6395, 0.5263, 0.6352, 0.503, 0.6595, 0.5041, 0.6616, 0.5117, 0.6384, 0.5115, 0.3902, 0.7771, 0.4059, 0.7746, 0.4059, 0.8106, 0.3903, 0.8114, 0.4059, 0.7746, 0.4224, 0.7736, 0.4222, 0.8102, 0.4059, 0.8106, 0.3903, 0.8114, 0.4059, 0.8106, 0.4057, 0.8435, 0.3902, 0.8436, 0.4059, 0.8106, 0.4222, 0.8102, 0.4216, 0.8435, 0.4057, 0.8435, 0.375, 0.75, 0.3896, 0.7371, 0.3902, 0.7771, 0.375, 0.7813, 0.3896, 0.7371, 0.4057, 0.7331, 0.4059, 0.7746, 0.3902, 0.7771, 0.4057, 0.7331, 0.4224, 0.7318, 0.4224, 0.7736, 0.4059, 0.7746, 0.4224, 0.7318, 0.4401, 0.7316, 0.44, 0.7735, 0.4224, 0.7736, 0.4224, 0.7736, 0.44, 0.7735, 0.4397, 0.8102, 0.4222, 0.8102, 0.4222, 0.8102, 0.4397, 0.8102, 0.4388, 0.8435, 0.4216, 0.8435, 0.4216, 0.8435, 0.4388, 0.8435, 0.4358, 0.875, 0.4206, 0.875, 0.4057, 0.8435, 0.4216, 0.8435, 0.4206, 0.875, 0.4054, 0.875, 0.3902, 0.8436, 0.4057, 0.8435, 0.4054, 0.875, 0.3902, 0.875, 0.375, 0.8438, 0.3902, 0.8436, 0.3902, 0.875, 0.375, 0.875, 0.375, 0.8125, 0.3903, 0.8114, 0.3902, 0.8436, 0.375, 0.8438, 0.375, 0.7813, 0.3902, 0.7771, 0.3903, 0.8114, 0.375, 0.8125, 0.537, 0.7735, 0.554, 0.7735, 0.5541, 0.8102, 0.5372, 0.8102, 0.554, 0.7735, 0.5694, 0.7735, 0.5697, 0.8102, 0.5541, 0.8102, 0.5372, 0.8102, 0.5541, 0.8102, 0.5545, 0.8435, 0.5377, 0.8435, 0.5541, 0.8102, 0.5697, 0.8102, 0.5703, 0.8435, 0.5545, 0.8435, 0.5186, 0.7316, 0.537, 0.7316, 0.537, 0.7735, 0.5187, 0.7735, 0.537, 0.7316, 0.554, 0.7316, 0.554, 0.7735, 0.537, 0.7735, 0.554, 0.7316, 0.5694, 0.7316, 0.5694, 0.7735, 0.554, 0.7735, 0.5694, 0.7316, 0.5831, 0.7316, 0.5832, 0.7735, 0.5694, 0.7735, 0.5694, 0.7735, 0.5832, 0.7735, 0.5835, 0.8102, 0.5697, 0.8102, 0.5697, 0.8102, 0.5835, 0.8102, 0.5846, 0.8435, 0.5703, 0.8435, 0.5703, 0.8435, 0.5846, 0.8435, 0.5879, 0.875, 0.5714, 0.875, 0.5545, 0.8435, 0.5703, 0.8435, 0.5714, 0.875, 0.555, 0.875, 0.5377, 0.8435, 0.5545, 0.8435, 0.555, 0.875, 0.5385, 0.875, 0.5197, 0.8435, 0.5377, 0.8435, 0.5385, 0.875, 0.522, 0.875, 0.5189, 0.8102, 0.5372, 0.8102, 0.5377, 0.8435, 0.5197, 0.8435, 0.5187, 0.7735, 0.537, 0.7735, 0.5372, 0.8102, 0.5189, 0.8102, 0.5952, 0.7736, 0.6059, 0.7746, 0.606, 0.8106, 0.5955, 0.8102, 0.6059, 0.7746, 0.6157, 0.7771, 0.6157, 0.8114, 0.606, 0.8106, 0.5955, 0.8102, 0.606, 0.8106, 0.6062, 0.8435, 0.5961, 0.8435, 0.606, 0.8106, 0.6157, 0.8114, 0.6157, 0.8436, 0.6062, 0.8435, 0.5831, 0.7316, 0.5952, 0.7318, 0.5952, 0.7736, 0.5832, 0.7735, 0.5952, 0.7318, 0.6062, 0.7331, 0.6059, 0.7746, 0.5952, 0.7736, 0.6062, 0.7331, 0.6166, 0.7371, 0.6157, 0.7771, 0.6059, 0.7746, 0.6166, 0.7371, 0.625, 0.75, 0.625, 0.7813, 0.6157, 0.7771, 0.6157, 0.7771, 0.625, 0.7813, 0.625, 0.8125, 0.6157, 0.8114, 0.6157, 0.8114, 0.625, 0.8125, 0.625, 0.8438, 0.6157, 0.8436, 0.6157, 0.8436, 0.625, 0.8438, 0.625, 0.875, 0.6157, 0.875, 0.6062, 0.8435, 0.6157, 0.8436, 0.6157, 0.875, 0.6065, 0.875, 0.5961, 0.8435, 0.6062, 0.8435, 0.6065, 0.875, 0.5972, 0.875, 0.5846, 0.8435, 0.5961, 0.8435, 0.5972, 0.875, 0.5879, 0.875, 0.5835, 0.8102, 0.5955, 0.8102, 0.5961, 0.8435, 0.5846, 0.8435, 0.5832, 0.7735, 0.5952, 0.7736, 0.5955, 0.8102, 0.5835, 0.8102, 0.6623, 0.5886, 0.6893, 0.5867, 0.689, 0.6361, 0.6616, 0.6367, 0.6893, 0.5867, 0.719, 0.5816, 0.7189, 0.6344, 0.689, 0.6361, 0.6616, 0.6367, 0.689, 0.6361, 0.6884, 0.6916, 0.6595, 0.6916, 0.689, 0.6361, 0.7189, 0.6344, 0.7189, 0.6914, 0.6884, 0.6916, 0.6397, 0.5513, 0.6624, 0.5509, 0.6623, 0.5886, 0.6395, 0.5888, 0.6624, 0.5509, 0.6893, 0.5482, 0.6893, 0.5867, 0.6623, 0.5886, 0.6893, 0.5482, 0.719, 0.5402, 0.719, 0.5816, 0.6893, 0.5867, 0.719, 0.5402, 0.75, 0.5145, 0.75, 0.5733, 0.719, 0.5816, 0.719, 0.5816, 0.75, 0.5733, 0.75, 0.6322, 0.7189, 0.6344, 0.7189, 0.6344, 0.75, 0.6322, 0.75, 0.6911, 0.7189, 0.6914, 0.7189, 0.6914, 0.75, 0.6911, 0.75, 0.75, 0.7188, 0.75, 0.6884, 0.6916, 0.7189, 0.6914, 0.7188, 0.75, 0.6875, 0.75, 0.6595, 0.6916, 0.6884, 0.6916, 0.6875, 0.75, 0.6563, 0.75, 0.6352, 0.6905, 0.6595, 0.6916, 0.6563, 0.75, 0.625, 0.75, 0.6384, 0.6365, 0.6616, 0.6367, 0.6595, 0.6916, 0.6352, 0.6905, 0.6395, 0.5888, 0.6623, 0.5886, 0.6616, 0.6367, 0.6384, 0.6365, 0.2811, 0.5816, 0.2811, 0.6344, 0.3114, 0.6361, 0.3112, 0.5867, 0.2811, 0.6344, 0.2812, 0.6914, 0.3119, 0.6916, 0.3114, 0.6361, 0.3112, 0.5867, 0.3114, 0.6361, 0.3399, 0.6367, 0.3393, 0.5886, 0.3114, 0.6361, 0.3119, 0.6916, 0.3414, 0.6916, 0.3399, 0.6367, 0.25, 0.5145, 0.25, 0.5733, 0.2811, 0.5816, 0.2811, 0.5402, 0.25, 0.5733, 0.25, 0.6322, 0.2811, 0.6344, 0.2811, 0.5816, 0.25, 0.6322, 0.25, 0.6911, 0.2812, 0.6914, 0.2811, 0.6344, 0.25, 0.6911, 0.25, 0.75, 0.2813, 0.75, 0.2812, 0.6914, 0.2812, 0.6914, 0.2813, 0.75, 0.3125, 0.75, 0.3119, 0.6916, 0.3119, 0.6916, 0.3125, 0.75, 0.3438, 0.75, 0.3414, 0.6916, 0.3414, 0.6916, 0.3438, 0.75, 0.375, 0.75, 0.3675, 0.6905, 0.3399, 0.6367, 0.3414, 0.6916, 0.3675, 0.6905, 0.3652, 0.6365, 0.3393, 0.5886, 0.3399, 0.6367, 0.3652, 0.6365, 0.3644, 0.5888, 0.3392, 0.5509, 0.3393, 0.5886, 0.3644, 0.5888, 0.3643, 0.5513, 0.3112, 0.5482, 0.3112, 0.5867, 0.3393, 0.5886, 0.3392, 0.5509, 0.2811, 0.5402, 0.2811, 0.5816, 0.3112, 0.5867, 0.3112, 0.5482, 0.5954, 0.5886, 0.5954, 0.6346, 0.6074, 0.6349, 0.6077, 0.5887, 0.5954, 0.6346, 0.5953, 0.6841, 0.6068, 0.685, 0.6074, 0.6349, 0.6077, 0.5887, 0.6074, 0.6349, 0.621, 0.6357, 0.6217, 0.5887, 0.6074, 0.6349, 0.6068, 0.685, 0.619, 0.6875, 0.621, 0.6357, 0.5831, 0.5513, 0.5831, 0.5886, 0.5954, 0.5886, 0.5954, 0.5513, 0.5831, 0.5886, 0.5831, 0.6345, 0.5954, 0.6346, 0.5954, 0.5886, 0.5831, 0.6345, 0.5831, 0.6839, 0.5953, 0.6841, 0.5954, 0.6346, 0.5831, 0.6839, 0.5831, 0.7316, 0.5952, 0.7318, 0.5953, 0.6841, 0.5953, 0.6841, 0.5952, 0.7318, 0.6062, 0.7331, 0.6068, 0.685, 0.6068, 0.685, 0.6062, 0.7331, 0.6166, 0.7371, 0.619, 0.6875, 0.619, 0.6875, 0.6166, 0.7371, 0.625, 0.75, 0.6352, 0.6905, 0.621, 0.6357, 0.619, 0.6875, 0.6352, 0.6905, 0.6384, 0.6365, 0.6217, 0.5887, 0.621, 0.6357, 0.6384, 0.6365, 0.6395, 0.5888, 0.6218, 0.5513, 0.6217, 0.5887, 0.6395, 0.5888, 0.6397, 0.5513, 0.6077, 0.5513, 0.6077, 0.5887, 0.6217, 0.5887, 0.6218, 0.5513, 0.5954, 0.5513, 0.5954, 0.5886, 0.6077, 0.5887, 0.6077, 0.5513, 0.5961, 0.406, 0.5955, 0.4352, 0.606, 0.4356, 0.6062, 0.406, 0.5955, 0.4352, 0.5952, 0.4611, 0.6059, 0.4621, 0.606, 0.4356, 0.6062, 0.406, 0.606, 0.4356, 0.6157, 0.4364, 0.6157, 0.4061, 0.606, 0.4356, 0.6059, 0.4621, 0.6157, 0.4646, 0.6157, 0.4364, 0.5879, 0.375, 0.5846, 0.406, 0.5961, 0.406, 0.5972, 0.375, 0.5846, 0.406, 0.5835, 0.4352, 0.5955, 0.4352, 0.5961, 0.406, 0.5835, 0.4352, 0.5832, 0.461, 0.5952, 0.4611, 0.5955, 0.4352, 0.5832, 0.461, 0.5831, 0.4816, 0.5952, 0.4818, 0.5952, 0.4611, 0.5952, 0.4611, 0.5952, 0.4818, 0.6062, 0.4831, 0.6059, 0.4621, 0.6059, 0.4621, 0.6062, 0.4831, 0.6166, 0.4871, 0.6157, 0.4646, 0.6157, 0.4646, 0.6166, 0.4871, 0.625, 0.5, 0.625, 0.4688, 0.6157, 0.4364, 0.6157, 0.4646, 0.625, 0.4688, 0.625, 0.4375, 0.6157, 0.4061, 0.6157, 0.4364, 0.625, 0.4375, 0.625, 0.4063, 0.6157, 0.375, 0.6157, 0.4061, 0.625, 0.4063, 0.625, 0.375, 0.6065, 0.375, 0.6062, 0.406, 0.6157, 0.4061, 0.6157, 0.375, 0.5972, 0.375, 0.5961, 0.406, 0.6062, 0.406, 0.6065, 0.375, 0.5377, 0.406, 0.5372, 0.4352, 0.5541, 0.4352, 0.5545, 0.406, 0.5372, 0.4352, 0.537, 0.461, 0.554, 0.461, 0.5541, 0.4352, 0.5545, 0.406, 0.5541, 0.4352, 0.5697, 0.4352, 0.5703, 0.406, 0.5541, 0.4352, 0.554, 0.461, 0.5694, 0.461, 0.5697, 0.4352, 0.522, 0.375, 0.5197, 0.406, 0.5377, 0.406, 0.5385, 0.375, 0.5197, 0.406, 0.5189, 0.4352, 0.5372, 0.4352, 0.5377, 0.406, 0.5189, 0.4352, 0.5187, 0.461, 0.537, 0.461, 0.5372, 0.4352, 0.5187, 0.461, 0.5186, 0.4816, 0.537, 0.4816, 0.537, 0.461, 0.537, 0.461, 0.537, 0.4816, 0.554, 0.4816, 0.554, 0.461, 0.554, 0.461, 0.554, 0.4816, 0.5694, 0.4816, 0.5694, 0.461, 0.5694, 0.461, 0.5694, 0.4816, 0.5831, 0.4816, 0.5832, 0.461, 0.5697, 0.4352, 0.5694, 0.461, 0.5832, 0.461, 0.5835, 0.4352, 0.5703, 0.406, 0.5697, 0.4352, 0.5835, 0.4352, 0.5846, 0.406, 0.5714, 0.375, 0.5703, 0.406, 0.5846, 0.406, 0.5879, 0.375, 0.555, 0.375, 0.5545, 0.406, 0.5703, 0.406, 0.5714, 0.375, 0.5385, 0.375, 0.5377, 0.406, 0.5545, 0.406, 0.555, 0.375, 0.537, 0.5886, 0.537, 0.6345, 0.554, 0.6345, 0.554, 0.5886, 0.537, 0.6345, 0.537, 0.6839, 0.554, 0.6839, 0.554, 0.6345, 0.554, 0.5886, 0.554, 0.6345, 0.5694, 0.6345, 0.5694, 0.5886, 0.554, 0.6345, 0.554, 0.6839, 0.5694, 0.6839, 0.5694, 0.6345, 0.5186, 0.5513, 0.5186, 0.5886, 0.537, 0.5886, 0.537, 0.5513, 0.5186, 0.5886, 0.5186, 0.6345, 0.537, 0.6345, 0.537, 0.5886, 0.5186, 0.6345, 0.5186, 0.6839, 0.537, 0.6839, 0.537, 0.6345, 0.5186, 0.6839, 0.5186, 0.7316, 0.537, 0.7316, 0.537, 0.6839, 0.537, 0.6839, 0.537, 0.7316, 0.554, 0.7316, 0.554, 0.6839, 0.554, 0.6839, 0.554, 0.7316, 0.5694, 0.7316, 0.5694, 0.6839, 0.5694, 0.6839, 0.5694, 0.7316, 0.5831, 0.7316, 0.5831, 0.6839, 0.5694, 0.6345, 0.5694, 0.6839, 0.5831, 0.6839, 0.5831, 0.6345, 0.5694, 0.5886, 0.5694, 0.6345, 0.5831, 0.6345, 0.5831, 0.5886, 0.5694, 0.5513, 0.5694, 0.5886, 0.5831, 0.5886, 0.5831, 0.5513, 0.554, 0.5513, 0.554, 0.5886, 0.5694, 0.5886, 0.5694, 0.5513, 0.537, 0.5513, 0.537, 0.5886, 0.554, 0.5886, 0.554, 0.5513, 0.3858, 0.5887, 0.3864, 0.6357, 0.4048, 0.6349, 0.4046, 0.5887, 0.3864, 0.6357, 0.3878, 0.6875, 0.4053, 0.685, 0.4048, 0.6349, 0.4046, 0.5887, 0.4048, 0.6349, 0.4223, 0.6346, 0.4223, 0.5886, 0.4048, 0.6349, 0.4053, 0.685, 0.4223, 0.6841, 0.4223, 0.6346, 0.3643, 0.5513, 0.3644, 0.5888, 0.3858, 0.5887, 0.3858, 0.5513, 0.3644, 0.5888, 0.3652, 0.6365, 0.3864, 0.6357, 0.3858, 0.5887, 0.3652, 0.6365, 0.3675, 0.6905, 0.3878, 0.6875, 0.3864, 0.6357, 0.3675, 0.6905, 0.375, 0.75, 0.3896, 0.7371, 0.3878, 0.6875, 0.3878, 0.6875, 0.3896, 0.7371, 0.4057, 0.7331, 0.4053, 0.685, 0.4053, 0.685, 0.4057, 0.7331, 0.4224, 0.7318, 0.4223, 0.6841, 0.4223, 0.6841, 0.4224, 0.7318, 0.4401, 0.7316, 0.4401, 0.6839, 0.4223, 0.6346, 0.4223, 0.6841, 0.4401, 0.6839, 0.4401, 0.6345, 0.4223, 0.5886, 0.4223, 0.6346, 0.4401, 0.6345, 0.4401, 0.5886, 0.4223, 0.5513, 0.4223, 0.5886, 0.4401, 0.5886, 0.4401, 0.5513, 0.4046, 0.5513, 0.4046, 0.5887, 0.4223, 0.5886, 0.4223, 0.5513, 0.3858, 0.5513, 0.3858, 0.5887, 0.4046, 0.5887, 0.4046, 0.5513, 0.3902, 0.4061, 0.3903, 0.4364, 0.4059, 0.4356, 0.4057, 0.406, 0.3903, 0.4364, 0.3902, 0.4646, 0.4059, 0.4621, 0.4059, 0.4356, 0.4057, 0.406, 0.4059, 0.4356, 0.4222, 0.4352, 0.4216, 0.406, 0.4059, 0.4356, 0.4059, 0.4621, 0.4224, 0.4611, 0.4222, 0.4352, 0.375, 0.375, 0.375, 0.4063, 0.3902, 0.4061, 0.3902, 0.375, 0.375, 0.4063, 0.375, 0.4375, 0.3903, 0.4364, 0.3902, 0.4061, 0.375, 0.4375, 0.375, 0.4688, 0.3902, 0.4646, 0.3903, 0.4364, 0.375, 0.4688, 0.375, 0.5, 0.3896, 0.4871, 0.3902, 0.4646, 0.3902, 0.4646, 0.3896, 0.4871, 0.4057, 0.4831, 0.4059, 0.4621, 0.4059, 0.4621, 0.4057, 0.4831, 0.4224, 0.4818, 0.4224, 0.4611, 0.4224, 0.4611, 0.4224, 0.4818, 0.4401, 0.4816, 0.44, 0.461, 0.4222, 0.4352, 0.4224, 0.4611, 0.44, 0.461, 0.4397, 0.4352, 0.4216, 0.406, 0.4222, 0.4352, 0.4397, 0.4352, 0.4388, 0.406, 0.4206, 0.375, 0.4216, 0.406, 0.4388, 0.406, 0.4358, 0.375, 0.4054, 0.375, 0.4057, 0.406, 0.4216, 0.406, 0.4206, 0.375, 0.3902, 0.375, 0.3902, 0.4061, 0.4057, 0.406, 0.4054, 0.375, 0.3878, 0.5, 0.3864, 0.5107, 0.4048, 0.5099, 0.4053, 0.4975, 0.3864, 0.5107, 0.3858, 0.5262, 0.4046, 0.5262, 0.4048, 0.5099, 0.4053, 0.4975, 0.4048, 0.5099, 0.4223, 0.5096, 0.4223, 0.4966, 0.4048, 0.5099, 0.4046, 0.5262, 0.4223, 0.5261, 0.4223, 0.5096, 0.375, 0.5, 0.3675, 0.503, 0.3878, 0.5, 0.3896, 0.4871, 0.3675, 0.503, 0.3652, 0.5115, 0.3864, 0.5107, 0.3878, 0.5, 0.3652, 0.5115, 0.3644, 0.5263, 0.3858, 0.5262, 0.3864, 0.5107, 0.3644, 0.5263, 0.3643, 0.5513, 0.3858, 0.5513, 0.3858, 0.5262, 0.3858, 0.5262, 0.3858, 0.5513, 0.4046, 0.5513, 0.4046, 0.5262, 0.4046, 0.5262, 0.4046, 0.5513, 0.4223, 0.5513, 0.4223, 0.5261, 0.4223, 0.5261, 0.4223, 0.5513, 0.4401, 0.5513, 0.4401, 0.5261, 0.4223, 0.5096, 0.4223, 0.5261, 0.4401, 0.5261, 0.4401, 0.5095, 0.4223, 0.4966, 0.4223, 0.5096, 0.4401, 0.5095, 0.4401, 0.4964, 0.4224, 0.4818, 0.4223, 0.4966, 0.4401, 0.4964, 0.4401, 0.4816, 0.4057, 0.4831, 0.4053, 0.4975, 0.4223, 0.4966, 0.4224, 0.4818, 0.3896, 0.4871, 0.3878, 0.5, 0.4053, 0.4975, 0.4057, 0.4831, 0.537, 0.4964, 0.537, 0.5095, 0.554, 0.5095, 0.554, 0.4964, 0.537, 0.5095, 0.537, 0.5261, 0.554, 0.5261, 0.554, 0.5095, 0.554, 0.4964, 0.554, 0.5095, 0.5694, 0.5095, 0.5694, 0.4964, 0.554, 0.5095, 0.554, 0.5261, 0.5694, 0.5261, 0.5694, 0.5095, 0.5186, 0.4816, 0.5186, 0.4964, 0.537, 0.4964, 0.537, 0.4816, 0.5186, 0.4964, 0.5186, 0.5095, 0.537, 0.5095, 0.537, 0.4964, 0.5186, 0.5095, 0.5186, 0.5261, 0.537, 0.5261, 0.537, 0.5095, 0.5186, 0.5261, 0.5186, 0.5513, 0.537, 0.5513, 0.537, 0.5261, 0.537, 0.5261, 0.537, 0.5513, 0.554, 0.5513, 0.554, 0.5261, 0.554, 0.5261, 0.554, 0.5513, 0.5694, 0.5513, 0.5694, 0.5261, 0.5694, 0.5261, 0.5694, 0.5513, 0.5831, 0.5513, 0.5831, 0.5261, 0.5694, 0.5095, 0.5694, 0.5261, 0.5831, 0.5261, 0.5831, 0.5095, 0.5694, 0.4964, 0.5694, 0.5095, 0.5831, 0.5095, 0.5831, 0.4964, 0.5694, 0.4816, 0.5694, 0.4964, 0.5831, 0.4964, 0.5831, 0.4816, 0.554, 0.4816, 0.554, 0.4964, 0.5694, 0.4964, 0.5694, 0.4816, 0.537, 0.4816, 0.537, 0.4964, 0.554, 0.4964, 0.554, 0.4816, 0.5953, 0.4966, 0.5954, 0.5096, 0.6074, 0.5099, 0.6068, 0.4975, 0.5954, 0.5096, 0.5954, 0.5261, 0.6077, 0.5262, 0.6074, 0.5099, 0.6068, 0.4975, 0.6074, 0.5099, 0.621, 0.5107, 0.619, 0.5, 0.6074, 0.5099, 0.6077, 0.5262, 0.6217, 0.5262, 0.621, 0.5107, 0.5831, 0.4816, 0.5831, 0.4964, 0.5953, 0.4966, 0.5952, 0.4818, 0.5831, 0.4964, 0.5831, 0.5095, 0.5954, 0.5096, 0.5953, 0.4966, 0.5831, 0.5095, 0.5831, 0.5261, 0.5954, 0.5261, 0.5954, 0.5096, 0.5831, 0.5261, 0.5831, 0.5513, 0.5954, 0.5513, 0.5954, 0.5261, 0.5954, 0.5261, 0.5954, 0.5513, 0.6077, 0.5513, 0.6077, 0.5262, 0.6077, 0.5262, 0.6077, 0.5513, 0.6218, 0.5513, 0.6217, 0.5262, 0.6217, 0.5262, 0.6218, 0.5513, 0.6397, 0.5513, 0.6395, 0.5263, 0.621, 0.5107, 0.6217, 0.5262, 0.6395, 0.5263, 0.6384, 0.5115, 0.619, 0.5, 0.621, 0.5107, 0.6384, 0.5115, 0.6352, 0.503, 0.6166, 0.4871, 0.619, 0.5, 0.6352, 0.503, 0.625, 0.5, 0.6062, 0.4831, 0.6068, 0.4975, 0.619, 0.5, 0.6166, 0.4871, 0.5952, 0.4818, 0.5953, 0.4966, 0.6068, 0.4975, 0.6062, 0.4831, 0.2812, 0.5039, 0.2811, 0.5094, 0.3114, 0.5111, 0.3119, 0.5041, 0.2811, 0.5094, 0.2811, 0.5191, 0.3112, 0.5242, 0.3114, 0.5111, 0.3119, 0.5041, 0.3114, 0.5111, 0.3399, 0.5117, 0.3414, 0.5041, 0.3114, 0.5111, 0.3112, 0.5242, 0.3393, 0.5261, 0.3399, 0.5117, 0.25, 0.5, 0.25, 0.5036, 0.2812, 0.5039, 0.2813, 0.5, 0.25, 0.5036, 0.25, 0.5072, 0.2811, 0.5094, 0.2812, 0.5039, 0.25, 0.5072, 0.25, 0.5108, 0.2811, 0.5191, 0.2811, 0.5094, 0.25, 0.5108, 0.25, 0.5145, 0.2811, 0.5402, 0.2811, 0.5191, 0.2811, 0.5191, 0.2811, 0.5402, 0.3112, 0.5482, 0.3112, 0.5242, 0.3112, 0.5242, 0.3112, 0.5482, 0.3392, 0.5509, 0.3393, 0.5261, 0.3393, 0.5261, 0.3392, 0.5509, 0.3643, 0.5513, 0.3644, 0.5263, 0.3399, 0.5117, 0.3393, 0.5261, 0.3644, 0.5263, 0.3652, 0.5115, 0.3414, 0.5041, 0.3399, 0.5117, 0.3652, 0.5115, 0.3675, 0.503, 0.3438, 0.5, 0.3414, 0.5041, 0.3675, 0.503, 0.375, 0.5, 0.3125, 0.5, 0.3119, 0.5041, 0.3414, 0.5041, 0.3438, 0.5, 0.2813, 0.5, 0.2812, 0.5039, 0.3119, 0.5041, 0.3125, 0.5, 0.4591, 0.4964, 0.4591, 0.5095, 0.479, 0.5095, 0.479, 0.4964, 0.4591, 0.5095, 0.4591, 0.5261, 0.479, 0.5261, 0.479, 0.5095, 0.479, 0.4964, 0.479, 0.5095, 0.4991, 0.5095, 0.4991, 0.4964, 0.479, 0.5095, 0.479, 0.5261, 0.4991, 0.5261, 0.4991, 0.5095, 0.4401, 0.4816, 0.4401, 0.4964, 0.4591, 0.4964, 0.4591, 0.4816, 0.4401, 0.4964, 0.4401, 0.5095, 0.4591, 0.5095, 0.4591, 0.4964, 0.4401, 0.5095, 0.4401, 0.5261, 0.4591, 0.5261, 0.4591, 0.5095, 0.4401, 0.5261, 0.4401, 0.5513, 0.4591, 0.5513, 0.4591, 0.5261, 0.4591, 0.5261, 0.4591, 0.5513, 0.479, 0.5513, 0.479, 0.5261, 0.479, 0.5261, 0.479, 0.5513, 0.4991, 0.5513, 0.4991, 0.5261, 0.4991, 0.5261, 0.4991, 0.5513, 0.5186, 0.5513, 0.5186, 0.5261, 0.4991, 0.5095, 0.4991, 0.5261, 0.5186, 0.5261, 0.5186, 0.5095, 0.4991, 0.4964, 0.4991, 0.5095, 0.5186, 0.5095, 0.5186, 0.4964, 0.4991, 0.4816, 0.4991, 0.4964, 0.5186, 0.4964, 0.5186, 0.4816, 0.479, 0.4816, 0.479, 0.4964, 0.4991, 0.4964, 0.4991, 0.4816, 0.4591, 0.4816, 0.4591, 0.4964, 0.479, 0.4964, 0.479, 0.4816, 0.4591, 0.5886, 0.4591, 0.6345, 0.479, 0.6345, 0.479, 0.5886, 0.4591, 0.6345, 0.4591, 0.6839, 0.479, 0.6839, 0.479, 0.6345, 0.479, 0.5886, 0.479, 0.6345, 0.4991, 0.6345, 0.4991, 0.5886, 0.479, 0.6345, 0.479, 0.6839, 0.4991, 0.6839, 0.4991, 0.6345, 0.4401, 0.5513, 0.4401, 0.5886, 0.4591, 0.5886, 0.4591, 0.5513, 0.4401, 0.5886, 0.4401, 0.6345, 0.4591, 0.6345, 0.4591, 0.5886, 0.4401, 0.6345, 0.4401, 0.6839, 0.4591, 0.6839, 0.4591, 0.6345, 0.4401, 0.6839, 0.4401, 0.7316, 0.4591, 0.7316, 0.4591, 0.6839, 0.4591, 0.6839, 0.4591, 0.7316, 0.479, 0.7316, 0.479, 0.6839, 0.479, 0.6839, 0.479, 0.7316, 0.4991, 0.7316, 0.4991, 0.6839, 0.4991, 0.6839, 0.4991, 0.7316, 0.5186, 0.7316, 0.5186, 0.6839, 0.4991, 0.6345, 0.4991, 0.6839, 0.5186, 0.6839, 0.5186, 0.6345, 0.4991, 0.5886, 0.4991, 0.6345, 0.5186, 0.6345, 0.5186, 0.5886, 0.4991, 0.5513, 0.4991, 0.5886, 0.5186, 0.5886, 0.5186, 0.5513, 0.479, 0.5513, 0.479, 0.5886, 0.4991, 0.5886, 0.4991, 0.5513, 0.4591, 0.5513, 0.4591, 0.5886, 0.479, 0.5886, 0.479, 0.5513, 0.4583, 0.406, 0.4589, 0.4352, 0.479, 0.4352, 0.479, 0.406, 0.4589, 0.4352, 0.4591, 0.461, 0.479, 0.461, 0.479, 0.4352, 0.479, 0.406, 0.479, 0.4352, 0.4993, 0.4352, 0.4998, 0.406, 0.479, 0.4352, 0.479, 0.461, 0.4991, 0.461, 0.4993, 0.4352, 0.4358, 0.375, 0.4388, 0.406, 0.4583, 0.406, 0.4574, 0.375, 0.4388, 0.406, 0.4397, 0.4352, 0.4589, 0.4352, 0.4583, 0.406, 0.4397, 0.4352, 0.44, 0.461, 0.4591, 0.461, 0.4589, 0.4352, 0.44, 0.461, 0.4401, 0.4816, 0.4591, 0.4816, 0.4591, 0.461, 0.4591, 0.461, 0.4591, 0.4816, 0.479, 0.4816, 0.479, 0.461, 0.479, 0.461, 0.479, 0.4816, 0.4991, 0.4816, 0.4991, 0.461, 0.4991, 0.461, 0.4991, 0.4816, 0.5186, 0.4816, 0.5187, 0.461, 0.4993, 0.4352, 0.4991, 0.461, 0.5187, 0.461, 0.5189, 0.4352, 0.4998, 0.406, 0.4993, 0.4352, 0.5189, 0.4352, 0.5197, 0.406, 0.5005, 0.375, 0.4998, 0.406, 0.5197, 0.406, 0.522, 0.375, 0.4789, 0.375, 0.479, 0.406, 0.4998, 0.406, 0.5005, 0.375, 0.4574, 0.375, 0.4583, 0.406, 0.479, 0.406, 0.4789, 0.375, 0.4591, 0.7735, 0.4589, 0.8102, 0.479, 0.8102, 0.479, 0.7735, 0.4589, 0.8102, 0.4583, 0.8435, 0.479, 0.8435, 0.479, 0.8102, 0.479, 0.7735, 0.479, 0.8102, 0.4993, 0.8102, 0.4991, 0.7735, 0.479, 0.8102, 0.479, 0.8435, 0.4998, 0.8435, 0.4993, 0.8102, 0.4401, 0.7316, 0.44, 0.7735, 0.4591, 0.7735, 0.4591, 0.7316, 0.44, 0.7735, 0.4397, 0.8102, 0.4589, 0.8102, 0.4591, 0.7735, 0.4397, 0.8102, 0.4388, 0.8435, 0.4583, 0.8435, 0.4589, 0.8102, 0.4388, 0.8435, 0.4358, 0.875, 0.4574, 0.875, 0.4583, 0.8435, 0.4583, 0.8435, 0.4574, 0.875, 0.4789, 0.875, 0.479, 0.8435, 0.479, 0.8435, 0.4789, 0.875, 0.5005, 0.875, 0.4998, 0.8435, 0.4998, 0.8435, 0.5005, 0.875, 0.522, 0.875, 0.5197, 0.8435, 0.4993, 0.8102, 0.4998, 0.8435, 0.5197, 0.8435, 0.5189, 0.8102, 0.4991, 0.7735, 0.4993, 0.8102, 0.5189, 0.8102, 0.5187, 0.7735, 0.4991, 0.7316, 0.4991, 0.7735, 0.5187, 0.7735, 0.5186, 0.7316, 0.479, 0.7316, 0.479, 0.7735, 0.4991, 0.7735, 0.4991, 0.7316, 0.4591, 0.7316, 0.4591, 0.7735, 0.479, 0.7735, 0.479, 0.7316, 0.6595, 0.5041, 0.6616, 0.5117, 0.689, 0.5111, 0.6884, 0.5041, 0.6616, 0.5117, 0.6623, 0.5261, 0.6893, 0.5242, 0.689, 0.5111, 0.6884, 0.5041, 0.689, 0.5111, 0.7189, 0.5094, 0.7189, 0.5039, 0.689, 0.5111, 0.6893, 0.5242, 0.719, 0.5191, 0.7189, 0.5094, 0.625, 0.5, 0.6352, 0.503, 0.6595, 0.5041, 0.6563, 0.5, 0.6352, 0.503, 0.6384, 0.5115, 0.6616, 0.5117, 0.6595, 0.5041, 0.6384, 0.5115, 0.6395, 0.5263, 0.6623, 0.5261, 0.6616, 0.5117, 0.6395, 0.5263, 0.6397, 0.5513, 0.6624, 0.5509, 0.6623, 0.5261, 0.6623, 0.5261, 0.6624, 0.5509, 0.6893, 0.5482, 0.6893, 0.5242, 0.6893, 0.5242, 0.6893, 0.5482, 0.719, 0.5402, 0.719, 0.5191, 0.719, 0.5191, 0.719, 0.5402, 0.75, 0.5145, 0.75, 0.5108, 0.7189, 0.5094, 0.719, 0.5191, 0.75, 0.5108, 0.75, 0.5072, 0.7189, 0.5039, 0.7189, 0.5094, 0.75, 0.5072, 0.75, 0.5036, 0.7188, 0.5, 0.7189, 0.5039, 0.75, 0.5036, 0.75, 0.5, 0.6875, 0.5, 0.6884, 0.5041, 0.7189, 0.5039, 0.7188, 0.5, 0.6563, 0.5, 0.6595, 0.5041, 0.6884, 0.5041, 0.6875, 0.5, 0.3902, 0.7771, 0.3903, 0.8114, 0.4059, 0.8106, 0.4059, 0.7746, 0.3903, 0.8114, 0.3902, 0.8436, 0.4057, 0.8435, 0.4059, 0.8106, 0.4059, 0.7746, 0.4059, 0.8106, 0.4222, 0.8102, 0.4224, 0.7736, 0.4059, 0.8106, 0.4057, 0.8435, 0.4216, 0.8435, 0.4222, 0.8102, 0.375, 0.75, 0.375, 0.7813, 0.3902, 0.7771, 0.3896, 0.7371, 0.375, 0.7813, 0.375, 0.8125, 0.3903, 0.8114, 0.3902, 0.7771, 0.375, 0.8125, 0.375, 0.8438, 0.3902, 0.8436, 0.3903, 0.8114, 0.375, 0.8438, 0.375, 0.875, 0.3902, 0.875, 0.3902, 0.8436, 0.3902, 0.8436, 0.3902, 0.875, 0.4054, 0.875, 0.4057, 0.8435, 0.4057, 0.8435, 0.4054, 0.875, 0.4206, 0.875, 0.4216, 0.8435, 0.4216, 0.8435, 0.4206, 0.875, 0.4358, 0.875, 0.4388, 0.8435, 0.4222, 0.8102, 0.4216, 0.8435, 0.4388, 0.8435, 0.4397, 0.8102, 0.4224, 0.7736, 0.4222, 0.8102, 0.4397, 0.8102, 0.44, 0.7735, 0.4224, 0.7318, 0.4224, 0.7736, 0.44, 0.7735, 0.4401, 0.7316, 0.4057, 0.7331, 0.4059, 0.7746, 0.4224, 0.7736, 0.4224, 0.7318, 0.3896, 0.7371, 0.3902, 0.7771, 0.4059, 0.7746, 0.4057, 0.7331, 0.537, 0.7735, 0.5372, 0.8102, 0.5541, 0.8102, 0.554, 0.7735, 0.5372, 0.8102, 0.5377, 0.8435, 0.5545, 0.8435, 0.5541, 0.8102, 0.554, 0.7735, 0.5541, 0.8102, 0.5697, 0.8102, 0.5694, 0.7735, 0.5541, 0.8102, 0.5545, 0.8435, 0.5703, 0.8435, 0.5697, 0.8102, 0.5186, 0.7316, 0.5187, 0.7735, 0.537, 0.7735, 0.537, 0.7316, 0.5187, 0.7735, 0.5189, 0.8102, 0.5372, 0.8102, 0.537, 0.7735, 0.5189, 0.8102, 0.5197, 0.8435, 0.5377, 0.8435, 0.5372, 0.8102, 0.5197, 0.8435, 0.522, 0.875, 0.5385, 0.875, 0.5377, 0.8435, 0.5377, 0.8435, 0.5385, 0.875, 0.555, 0.875, 0.5545, 0.8435, 0.5545, 0.8435, 0.555, 0.875, 0.5714, 0.875, 0.5703, 0.8435, 0.5703, 0.8435, 0.5714, 0.875, 0.5879, 0.875, 0.5846, 0.8435, 0.5697, 0.8102, 0.5703, 0.8435, 0.5846, 0.8435, 0.5835, 0.8102, 0.5694, 0.7735, 0.5697, 0.8102, 0.5835, 0.8102, 0.5832, 0.7735, 0.5694, 0.7316, 0.5694, 0.7735, 0.5832, 0.7735, 0.5831, 0.7316, 0.554, 0.7316, 0.554, 0.7735, 0.5694, 0.7735, 0.5694, 0.7316, 0.537, 0.7316, 0.537, 0.7735, 0.554, 0.7735, 0.554, 0.7316, 0.5952, 0.7736, 0.5955, 0.8102, 0.606, 0.8106, 0.6059, 0.7746, 0.5955, 0.8102, 0.5961, 0.8435, 0.6062, 0.8435, 0.606, 0.8106, 0.6059, 0.7746, 0.606, 0.8106, 0.6157, 0.8114, 0.6157, 0.7771, 0.606, 0.8106, 0.6062, 0.8435, 0.6157, 0.8436, 0.6157, 0.8114, 0.5831, 0.7316, 0.5832, 0.7735, 0.5952, 0.7736, 0.5952, 0.7318, 0.5832, 0.7735, 0.5835, 0.8102, 0.5955, 0.8102, 0.5952, 0.7736, 0.5835, 0.8102, 0.5846, 0.8435, 0.5961, 0.8435, 0.5955, 0.8102, 0.5846, 0.8435, 0.5879, 0.875, 0.5972, 0.875, 0.5961, 0.8435, 0.5961, 0.8435, 0.5972, 0.875, 0.6065, 0.875, 0.6062, 0.8435, 0.6062, 0.8435, 0.6065, 0.875, 0.6157, 0.875, 0.6157, 0.8436, 0.6157, 0.8436, 0.6157, 0.875, 0.625, 0.875, 0.625, 0.8438, 0.6157, 0.8114, 0.6157, 0.8436, 0.625, 0.8438, 0.625, 0.8125, 0.6157, 0.7771, 0.6157, 0.8114, 0.625, 0.8125, 0.625, 0.7813, 0.6166, 0.7371, 0.6157, 0.7771, 0.625, 0.7813, 0.625, 0.75, 0.6062, 0.7331, 0.6059, 0.7746, 0.6157, 0.7771, 0.6166, 0.7371, 0.5952, 0.7318, 0.5952, 0.7736, 0.6059, 0.7746, 0.6062, 0.7331, 0.6623, 0.5886, 0.6616, 0.6367, 0.689, 0.6361, 0.6893, 0.5867, 0.6616, 0.6367, 0.6595, 0.6916, 0.6884, 0.6916, 0.689, 0.6361, 0.6893, 0.5867, 0.689, 0.6361, 0.7189, 0.6344, 0.719, 0.5816, 0.689, 0.6361, 0.6884, 0.6916, 0.7189, 0.6914, 0.7189, 0.6344, 0.6397, 0.5513, 0.6395, 0.5888, 0.6623, 0.5886, 0.6624, 0.5509, 0.6395, 0.5888, 0.6384, 0.6365, 0.6616, 0.6367, 0.6623, 0.5886, 0.6384, 0.6365, 0.6352, 0.6905, 0.6595, 0.6916, 0.6616, 0.6367, 0.6352, 0.6905, 0.625, 0.75, 0.6563, 0.75, 0.6595, 0.6916, 0.6595, 0.6916, 0.6563, 0.75, 0.6875, 0.75, 0.6884, 0.6916, 0.6884, 0.6916, 0.6875, 0.75, 0.7188, 0.75, 0.7189, 0.6914, 0.7189, 0.6914, 0.7188, 0.75, 0.75, 0.75, 0.75, 0.6911, 0.7189, 0.6344, 0.7189, 0.6914, 0.75, 0.6911, 0.75, 0.6322, 0.719, 0.5816, 0.7189, 0.6344, 0.75, 0.6322, 0.75, 0.5733, 0.719, 0.5402, 0.719, 0.5816, 0.75, 0.5733, 0.75, 0.5145, 0.6893, 0.5482, 0.6893, 0.5867, 0.719, 0.5816, 0.719, 0.5402, 0.6624, 0.5509, 0.6623, 0.5886, 0.6893, 0.5867, 0.6893, 0.5482, 0.0, 0.0, 0.0, 0.0, 0.0, 0.0, 0.0, 0.0, 0.0, 0.0, 0.0, 0.0, 0.0, 0.0, 0.0, 0.0, 0.0, 0.0, 0.0, 0.0, 0.0, 0.0, 0.0, 0.0, 0.0, 0.0, 0.0, 0.0, 0.0, 0.0, 0.0, 0.0, 0.0, 0.0, 0.0, 0.0, 0.0, 0.0, 0.0, 0.0, 0.0, 0.0, 0.0, 0.0, 0.0, 0.0, 0.0, 0.0, 0.0, 0.0, 0.0, 0.0, 0.0, 0.0, 0.0, 0.0, 0.0, 0.0, 0.0, 0.0, 0.0, 0.0, 0.0, 0.0, 0.0, 0.0, 0.0, 0.0, 0.0, 0.0, 0.0, 0.0, 0.0, 0.0, 0.0, 0.0, 0.0, 0.0, 0.0, 0.0, 0.0, 0.0, 0.0, 0.0, 0.0, 0.0, 0.0, 0.0, 0.0, 0.0, 0.0, 0.0, 0.0, 0.0, 0.0, 0.0, 0.0, 0.0, 0.0, 0.0, 0.0, 0.0, 0.0, 0.0, 0.0, 0.0, 0.0, 0.0, 0.0, 0.0, 0.0, 0.0, 0.0, 0.0, 0.0, 0.0, 0.0, 0.0, 0.0, 0.0, 0.0, 0.0, 0.0, 0.0, 0.0, 0.0, 0.0, 0.0, 0.0, 0.0, 0.0, 0.0, 0.0, 0.0, 0.0, 0.0, 0.0, 0.0, 0.0, 0.0, 0.0, 0.0, 0.0, 0.0, 0.0, 0.0, 0.0, 0.0, 0.0, 0.0, 0.0, 0.0, 0.0, 0.0, 0.0, 0.0, 0.0, 0.0, 0.0, 0.0, 0.0, 0.0, 0.0, 0.0, 0.0, 0.0, 0.0, 0.0, 0.0, 0.0, 0.0, 0.0, 0.0, 0.0, 0.0, 0.0, 0.0, 0.0, 0.0, 0.0, 0.0, 0.0, 0.0, 0.0, 0.0, 0.0, 0.0, 0.0, 0.0, 0.0, 0.0, 0.0, 0.0, 0.0, 0.0, 0.0, 0.0, 0.0, 0.0, 0.0, 0.0, 0.0, 0.0, 0.0, 0.0, 0.0, 0.0, 0.0, 0.0, 0.0, 0.0, 0.0, 0.0, 0.0, 0.0, 0.0, 0.0, 0.0, 0.0, 0.0, 0.0, 0.0, 0.0, 0.0, 0.981, 1.0, 0.5, 1.0, 0.5, 1.0, 0.981, 1.0, 1.0, 0.9694, 1.0, 0.9639, 1.0, 0.9296, 1.0, 0.9296, 1.0, 0.9504, 1.0, 0.9256, 1.0, 0.9296, 1.0, 0.9296, 1.0, 0.988, 1.0, 0.9834, 1.0, 0.9296, 1.0, 0.9296, 1.0, 0.9296, 1.0, 0.01367, 1.0, 0.02526, 1.0, 0.9296, 1.0, 0.9296, 1.0, 0.02526, 1.0, 0.03002, 1.0, 0.9296, 1.0, 0.9504, 1.0, 0.9296, 1.0, 0.9296, 1.0, 0.9256, 1.0, 0.988, 1.0, 0.9296, 1.0, 0.9296, 1.0, 0.9834, 0.5, 0.0, 1.0, 0.0, 1.0, 0.0, 0.5, 0.0, 1.0, 1.0, 1.0, 1.0, 1.0, 1.0, 1.0, 1.0, 1.0, 1.0, 1.0, 1.0, 1.0, 1.0, 1.0, 1.0, 1.0, 0.0, 1.0, 0.0, 1.0, 0.0, 1.0, 0.0, 1.0, 0.06406, 1.0, 0.9296, 1.0, 0.9296, 1.0, 0.06406, 1.0, 0.9296, 1.0, 0.9296, 1.0, 0.03002, 1.0, 0.02526, 1.0, 0.9834, 1.0, 0.9694, 1.0, 0.9296, 1.0, 0.9296, 1.0, 0.9296, 1.0, 0.9296, 1.0, 0.01367, 1.0, 0.01008, 0.5, 0.9296, 0.5, 0.9881, 1.0, 0.988, 1.0, 0.9296, 1.0, 0.9296, 1.0, 0.9296, 1.0, 0.05927, 1.0, 0.04147, 0.5, 0.9296, 1.0, 0.9296, 1.0, 0.988, 0.5, 0.9881, 1.0, 0.0, 1.0, 0.0, 1.0, 0.0, 1.0, 0.0, 1.0, 0.9296, 1.0, 0.04147, 1.0, 0.05927, 1.0, 0.9296, 1.0, 0.9296, 1.0, 0.01008, 1.0, 0.01367, 1.0, 0.9296, 1.0, 1.0, 1.0, 1.0, 1.0, 1.0, 1.0, 1.0, 1.0, 0.9296, 1.0, 0.9359, 1.0, 0.9359, 1.0, 0.9296, 1.0, 0.0, 1.0, 0.0, 1.0, 0.0, 1.0, 0.0, 1.0, 0.0, 1.0, 0.0, 1.0, 0.0, 1.0, 0.0, 1.0, 1.0, 1.0, 1.0, 1.0, 1.0, 1.0, 1.0, 1.0, 0.9834, 1.0, 0.9296, 1.0, 0.9296, 1.0, 0.9694, 1.0, 0.9296, 1.0, 0.03002, 1.0, 0.04147, 1.0, 0.9296, 1.0, 0.9296, 1.0, 0.9296, 1.0, 0.02526, 1.0, 0.01367, 1.0, 0.9694, 1.0, 0.9296, 1.0, 0.9296, 1.0, 0.9639, 1.0, 0.0, 1.0, 0.0, 1.0, 0.0, 1.0, 0.0, 0.5, 0.01008, 1.0, 0.01008, 1.0, 0.9296, 0.5, 0.9296, 1.0, 1.0, 1.0, 1.0, 1.0, 1.0, 1.0, 1.0, 0.5, 0.01008, 1.0, 0.01008, 1.0, 0.9296, 0.5, 0.9296, 1.0, 0.9296, 1.0, 0.9296, 1.0, 0.04147, 1.0, 0.03002, 1.0, 0.9639, 1.0, 0.9296, 1.0, 0.9296, 1.0, 0.9504, 1.0, 0.9639, 1.0, 0.9504, 1.0, 0.9296, 1.0, 0.9296, 1.0, 1.0, 1.0, 1.0, 1.0, 1.0, 1.0, 1.0, 1.0, 0.9296, 1.0, 0.02526, 1.0, 0.03002, 1.0, 0.9296, 1.0, 0.9504, 1.0, 0.9296, 1.0, 0.9296, 1.0, 0.9256, 1.0, 0.0, 1.0, 0.0, 1.0, 0.0, 1.0, 0.0, 1.0, 0.9296, 1.0, 0.9296, 1.0, 0.02526, 1.0, 0.01367, 1.0, 0.9296, 1.0, 0.9296, 1.0, 0.03002, 1.0, 0.02526, 1.0, 0.9504, 1.0, 0.9256, 1.0, 0.9296, 1.0, 0.9296, 1.0, 0.988, 1.0, 0.9834, 1.0, 0.9296, 1.0, 0.9296, 1.0, 0.988, 1.0, 0.9296, 1.0, 0.9296, 1.0, 0.9834, 1.0, 1.0, 1.0, 1.0, 1.0, 1.0, 1.0, 1.0, 1.0, 0.0, 1.0, 0.0, 1.0, 0.0, 1.0, 0.0, 0.5, 0.9296, 0.5, 0.9296, 0.5, 0.01008, 0.5, 0.0, 0.5, 0.0, 0.5, 0.01008, 1.0, 0.06406, 1.0, 0.06406, 1.0, 0.9296, 1.0, 0.9296, 1.0, 0.0, 1.0, 0.0, 1.0, 0.0, 1.0, 0.0, 0.5, 0.9881, 0.5, 1.0, 0.5, 1.0, 0.5, 0.9881, 0.5, 0.9296, 0.5, 0.9296, 1.0, 0.9834, 1.0, 0.9296, 1.0, 0.9296, 1.0, 0.9694, 1.0, 0.9296, 1.0, 0.01008, 1.0, 0.01367, 1.0, 0.9296, 0.981, 1.0, 0.981, 1.0, 0.5, 1.0, 0.5, 1.0, 1.0, 0.0, 1.0, 0.0, 1.0, 0.0, 1.0, 0.0, 1.0, 0.9296, 1.0, 0.04147, 1.0, 0.05927, 1.0, 0.9296, 0.5, 0.9296, 0.5, 0.9881, 1.0, 0.988, 1.0, 0.9296, 1.0, 0.0, 1.0, 0.0, 1.0, 0.0, 1.0, 0.0, 1.0, 0.9296, 1.0, 0.9296, 1.0, 0.05927, 1.0, 0.04147, 1.0, 0.9296, 1.0, 0.9296, 1.0, 0.01367, 1.0, 0.01008, 0.5, 0.9296, 1.0, 0.9296, 1.0, 0.988, 0.5, 0.9881, 1.0, 0.9296, 1.0, 0.9296, 1.0, 0.9359, 1.0, 0.9359, 1.0, 1.0, 1.0, 1.0, 1.0, 1.0, 1.0, 1.0, 0.5, 0.0, 0.5, 0.0, 1.0, 0.0, 1.0, 0.0, 1.0, 1.0, 1.0, 1.0, 1.0, 1.0, 1.0, 1.0, 1.0, 0.9834, 1.0, 0.9694, 1.0, 0.9296, 1.0, 0.9296, 1.0, 0.9296, 1.0, 0.9296, 1.0, 0.04147, 1.0, 0.03002, 1.0, 0.9296, 1.0, 0.01367, 1.0, 0.02526, 1.0, 0.9296, 1.0, 0.9694, 1.0, 0.9639, 1.0, 0.9296, 1.0, 0.9296, 1.0, 0.9694, 1.0, 0.9296, 1.0, 0.9296, 1.0, 0.9639, 0.5, 0.01008, 0.5, 0.9296, 1.0, 0.9296, 1.0, 0.01008, 1.0, 1.0, 1.0, 1.0, 1.0, 1.0, 1.0, 1.0, 1.0, 0.9296, 1.0, 0.03002, 1.0, 0.04147, 1.0, 0.9296, 1.0, 0.9639, 1.0, 0.9504, 1.0, 0.9296, 1.0, 0.9296, 1.0, 0.9639, 1.0, 0.9296, 1.0, 0.9296, 1.0, 0.9504, 0.981, 1.0, 1.0, 1.0, 1.0, 0.988, 1.0, 0.05927, 1.0, 0.06406, 1.0, 0.0, 1.0, 0.9256, 1.0, 1.0, 1.0, 0.9359, 0.981, 1.0, 1.0, 0.988, 1.0, 1.0, 1.0, 0.05927, 1.0, 0.0, 1.0, 0.06406, 1.0, 0.9256, 1.0, 0.9359, 1.0, 1.0, 0.981, 1.0, 1.0, 0.988, 1.0, 1.0, 1.0, 0.05927, 1.0, 0.0, 1.0, 0.06406, 1.0, 0.9256, 1.0, 0.9359, 1.0, 1.0, 0.981, 1.0, 1.0, 1.0, 1.0, 0.988, 1.0, 0.05927, 1.0, 0.06406, 1.0, 0.0, 1.0, 0.9256, 1.0, 1.0, 1.0, 0.9359, 0.5, 0.01008, 1.0, 0.01008, 1.0, 0.0, 0.5, 0.0, 1.0, 0.988, 0.5, 0.9881, 0.5, 1.0, 0.981, 1.0, 1.0, 0.01367, 1.0, 0.02526, 1.0, 0.0, 1.0, 0.0, 1.0, 0.9834, 1.0, 0.988, 1.0, 1.0, 1.0, 1.0, 1.0, 0.9296, 1.0, 0.9256, 1.0, 0.9359, 1.0, 0.9296, 1.0, 0.04147, 1.0, 0.05927, 1.0, 0.0, 1.0, 0.0, 1.0, 0.9639, 1.0, 0.9694, 1.0, 1.0, 1.0, 1.0, 1.0, 0.01008, 1.0, 0.01367, 1.0, 0.0, 1.0, 0.0, 1.0, 0.9694, 1.0, 0.9834, 1.0, 1.0, 1.0, 1.0, 0.5, 0.0, 1.0, 0.0, 1.0, 0.01008, 0.5, 0.01008, 0.981, 1.0, 0.5, 1.0, 0.5, 0.9881, 1.0, 0.988, 1.0, 0.0, 1.0, 0.0, 1.0, 0.02526, 1.0, 0.01367, 1.0, 1.0, 1.0, 1.0, 1.0, 0.988, 1.0, 0.9834, 1.0, 0.9296, 1.0, 0.9359, 1.0, 0.9256, 1.0, 0.9296, 1.0, 0.0, 1.0, 0.0, 1.0, 0.05927, 1.0, 0.04147, 1.0, 1.0, 1.0, 1.0, 1.0, 0.9694, 1.0, 0.9639, 1.0, 0.0, 1.0, 0.0, 1.0, 0.01367, 1.0, 0.01008, 1.0, 1.0, 1.0, 1.0, 1.0, 0.9834, 1.0, 0.9694, 1.0, 1.0, 1.0, 1.0, 1.0, 0.9359, 1.0, 0.9359, 1.0, 0.0, 1.0, 0.0, 1.0, 0.06406, 1.0, 0.06406, 1.0, 1.0, 1.0, 1.0, 0.981, 1.0, 0.981, 1.0, 1.0, 0.05927, 1.0, 0.9296, 1.0, 0.9296, 1.0, 0.06406, 1.0, 0.06406, 1.0, 0.9296, 1.0, 0.9296, 1.0, 0.05927, 1.0, 0.02526, 1.0, 0.03002, 1.0, 0.0, 1.0, 0.0, 1.0, 0.9504, 1.0, 0.9639, 1.0, 1.0, 1.0, 1.0, 1.0, 0.0, 1.0, 0.0, 1.0, 0.03002, 1.0, 0.02526, 1.0, 1.0, 1.0, 1.0, 1.0, 0.9639, 1.0, 0.9504, 1.0, 0.03002, 1.0, 0.04147, 1.0, 0.0, 1.0, 0.0, 1.0, 0.0, 1.0, 0.0, 1.0, 0.04147, 1.0, 0.03002, 1.0, 0.9256, 1.0, 0.9504, 1.0, 1.0, 1.0, 1.0, 1.0, 1.0, 1.0, 1.0, 1.0, 0.9504, 1.0, 0.9256, 0.5, 0.0, 1.0, 0.0, 1.0, 0.01008, 0.5, 0.01008, 0.981, 1.0, 0.5, 1.0, 0.5, 0.9881, 1.0, 0.988, 1.0, 0.0, 1.0, 0.0, 1.0, 0.02526, 1.0, 0.01367, 1.0, 1.0, 1.0, 1.0, 1.0, 0.988, 1.0, 0.9834, 1.0, 0.9296, 1.0, 0.9359, 1.0, 0.9256, 1.0, 0.9296, 1.0, 0.0, 1.0, 0.0, 1.0, 0.05927, 1.0, 0.04147, 1.0, 1.0, 1.0, 1.0, 1.0, 0.9694, 1.0, 0.9639, 1.0, 0.0, 1.0, 0.0, 1.0, 0.01367, 1.0, 0.01008, 1.0, 1.0, 1.0, 1.0, 1.0, 0.9834, 1.0, 0.9694, 0.5, 0.01008, 1.0, 0.01008, 1.0, 0.0, 0.5, 0.0, 1.0, 0.988, 0.5, 0.9881, 0.5, 1.0, 0.981, 1.0, 1.0, 0.01367, 1.0, 0.02526, 1.0, 0.0, 1.0, 0.0, 1.0, 0.9834, 1.0, 0.988, 1.0, 1.0, 1.0, 1.0, 1.0, 0.9296, 1.0, 0.9256, 1.0, 0.9359, 1.0, 0.9296, 1.0, 0.04147, 1.0, 0.05927, 1.0, 0.0, 1.0, 0.0, 1.0, 0.9639, 1.0, 0.9694, 1.0, 1.0, 1.0, 1.0, 1.0, 0.01008, 1.0, 0.01367, 1.0, 0.0, 1.0, 0.0, 1.0, 0.9694, 1.0, 0.9834, 1.0, 1.0, 1.0, 1.0, 1.0, 0.9359, 1.0, 0.9359, 1.0, 1.0, 1.0, 1.0, 1.0, 0.06406, 1.0, 0.06406, 1.0, 0.0, 1.0, 0.0, 0.981, 1.0, 0.981, 1.0, 1.0, 1.0, 1.0, 1.0, 1.0, 0.06406, 1.0, 0.9296, 1.0, 0.9296, 1.0, 0.05927, 1.0, 0.05927, 1.0, 0.9296, 1.0, 0.9296, 1.0, 0.06406, 1.0, 0.0, 1.0, 0.0, 1.0, 0.03002, 1.0, 0.02526, 1.0, 1.0, 1.0, 1.0, 1.0, 0.9639, 1.0, 0.9504, 1.0, 0.02526, 1.0, 0.03002, 1.0, 0.0, 1.0, 0.0, 1.0, 0.9504, 1.0, 0.9639, 1.0, 1.0, 1.0, 1.0, 1.0, 0.0, 1.0, 0.0, 1.0, 0.04147, 1.0, 0.03002, 1.0, 0.03002, 1.0, 0.04147, 1.0, 0.0, 1.0, 0.0, 1.0, 1.0, 1.0, 1.0, 1.0, 0.9504, 1.0, 0.9256, 1.0, 0.9256, 1.0, 0.9504, 1.0, 1.0, 1.0, 1.0, 0.5, 0.01008, 0.5, 0.9296, 1.0, 0.9296, 1.0, 0.01008])
me_cube.materials.append(mat_material)
me_cube.use_remesh_preserve_volume = False
me_cube.use_remesh_preserve_attributes = False
me_cube.use_mirror_vertex_groups = False
me_cube.update()
me_cube_001 = bpy.data.meshes.new('Cube.001')
me_cube_001.from_pydata([(1.0, 1.0, 1.0), (1.0, 1.0, -1.0), (1.0, -1.0, 1.0), (1.0, -1.0, -1.0), (-1.0, 1.0, 1.0), (-1.0, 1.0, -1.0), (-1.0, -1.0, 1.0), (-1.0, -1.0, -1.0)], [], [(0, 4, 6, 2), (3, 2, 6, 7), (7, 6, 4, 5), (5, 1, 3, 7), (1, 0, 2, 3), (5, 4, 0, 1)])
_uv = me_cube_001.uv_layers.new(name='UVMap')
_uv.uv.foreach_set('vector', [0.625, 0.5, 0.875, 0.5, 0.875, 0.75, 0.625, 0.75, 0.375, 0.75, 0.625, 0.75, 0.625, 1.0, 0.375, 1.0, 0.375, 0.0, 0.625, 0.0, 0.625, 0.25, 0.375, 0.25, 0.125, 0.5, 0.375, 0.5, 0.375, 0.75, 0.125, 0.75, 0.375, 0.5, 0.625, 0.5, 0.625, 0.75, 0.375, 0.75, 0.375, 0.25, 0.625, 0.25, 0.625, 0.5, 0.375, 0.5])
me_cube_001.materials.append(mat_material)
me_cube_001.use_remesh_preserve_volume = False
me_cube_001.use_remesh_preserve_attributes = False
me_cube_001.use_mirror_vertex_groups = False
me_cube_001.update()
me_cube_002 = bpy.data.meshes.new('Cube.002')
me_cube_002.from_pydata([(1.0, 1.0, 1.0), (1.0, 1.0, -1.0), (1.0, -1.0, 1.0), (1.0, -1.0, -1.0), (-1.0, 1.0, 1.0), (-1.0, 1.0, -1.0), (-1.0, -1.0, 1.0), (-1.0, -1.0, -1.0)], [], [(0, 4, 6, 2), (3, 2, 6, 7), (7, 6, 4, 5), (5, 1, 3, 7), (1, 0, 2, 3), (5, 4, 0, 1)])
_uv = me_cube_002.uv_layers.new(name='UVMap')
_uv.uv.foreach_set('vector', [0.625, 0.5, 0.875, 0.5, 0.875, 0.75, 0.625, 0.75, 0.375, 0.75, 0.625, 0.75, 0.625, 1.0, 0.375, 1.0, 0.375, 0.0, 0.625, 0.0, 0.625, 0.25, 0.375, 0.25, 0.125, 0.5, 0.375, 0.5, 0.375, 0.75, 0.125, 0.75, 0.375, 0.5, 0.625, 0.5, 0.625, 0.75, 0.375, 0.75, 0.375, 0.25, 0.625, 0.25, 0.625, 0.5, 0.375, 0.5])
me_cube_002.materials.append(mat_material)
me_cube_002.use_remesh_preserve_volume = False
me_cube_002.use_remesh_preserve_attributes = False
me_cube_002.use_mirror_vertex_groups = False
me_cube_002.update()

# ---- objects
ob_ship = bpy.data.objects.new('Ship', me_cube)
ob_cameratarget = bpy.data.objects.new('CameraTarget', me_cube_001)
ob_camposition = bpy.data.objects.new('CamPosition', me_cube_002)

# ---- transforms, parenting, visibility, modifiers, constraints
ob_ship.location = (0.0, 195.2, 0.0)
ob_ship.rotation_euler = (4.62e-08, -0.001842, -1.015e-07)
ob_ship.lock_rotations_4d = False
ob_ship.empty_display_type = 'ARROWS'
ob_ship.lineart.crease_threshold = 0.0
ob_cameratarget.location = (0.0, 152.4, 0.0)
ob_cameratarget.scale = (0.7243, 0.7243, 0.7243)
ob_cameratarget.lock_rotations_4d = False
ob_cameratarget.empty_display_type = 'ARROWS'
ob_cameratarget.lineart.crease_threshold = 0.0
ob_camposition.location = (10.72, 145.4, 0.0)
ob_camposition.scale = (0.7243, 0.7243, 0.7243)
ob_camposition.lock_rotations_4d = False
ob_camposition.empty_display_type = 'ARROWS'
ob_camposition.lineart.crease_threshold = 0.0

# ---- collection membership
col_collection.objects.link(ob_ship)
col_collection.objects.link(ob_cameratarget)
col_collection.objects.link(ob_camposition)

# ---- scene / render settings (as saved in the file)
scene.frame_start = 1; scene.frame_end = 250; scene.frame_set(120)
scene.render.engine = 'BLENDER_EEVEE_NEXT'
scene.cycles.use_denoising = False
scene.cycles.samples = 128
scene.cycles.sampling_pattern = 'TABULATED_SOBOL'
scene.cycles.use_adaptive_sampling = False
scene.cycles.use_light_tree = False
scene.view_settings.view_transform = 'Filmic'
bpy.context.view_layer.update()

# ---- added for rendering (the .blend has no active camera and no usable light): camera, sun
cam_auto = bpy.data.cameras.new('AutoCamera')
cam_auto.lens = 50.0
cam_auto.sensor_width = 36.0
cam_auto.clip_end = 1000.0
ob_auto_camera = bpy.data.objects.new('AutoCamera', cam_auto)
scene.collection.objects.link(ob_auto_camera)
ob_auto_camera.location = (57.383, 107.868, 43.4866)
ob_auto_camera.rotation_euler = (1.09748, -7.21219e-08, 0.694738)
scene.camera = ob_auto_camera
light_auto_sun = bpy.data.lights.new('AutoSun', 'SUN')
light_auto_sun.energy = 3.0
light_auto_sun.angle = 0.0523599
ob_auto_sun = bpy.data.objects.new('AutoSun', light_auto_sun)
scene.collection.objects.link(ob_auto_sun)
ob_auto_sun.rotation_euler = (0.872665, 0.174533, 0.523599)
bpy.context.view_layer.update()
